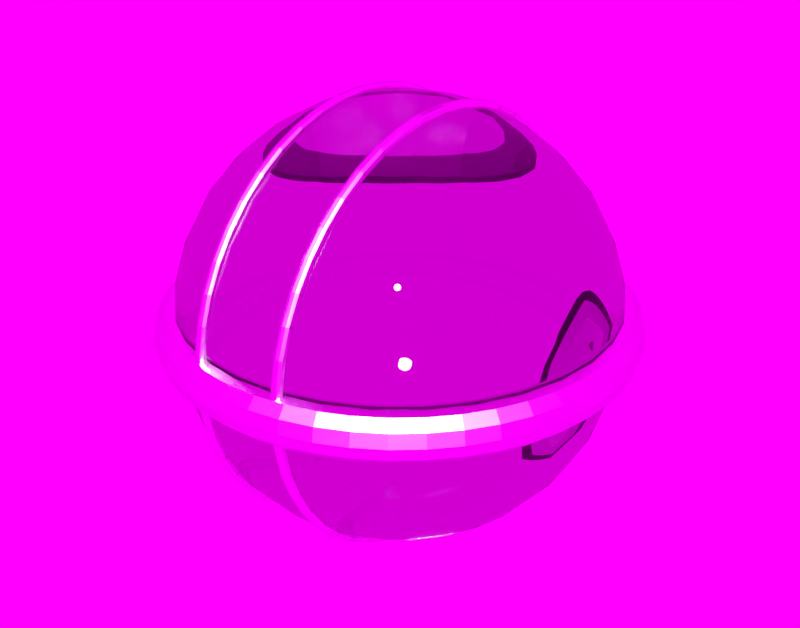 # Source: map_glass_satellite.blend  (saved by Blender 2.76.0; exported with 4.5.12 LTS)
import bpy
from mathutils import Matrix  # noqa: F401  (used for matrix-valued properties, if any)

bpy.ops.wm.read_factory_settings(use_empty=True)
scene = bpy.context.scene
scene.name = 'Scene'

# ---- collections
col_collection_1 = bpy.data.collections.new('Collection 1'); scene.collection.children.link(col_collection_1)

# ---- images (referenced by path relative to the original .blend; pixels are not part of the script)
import os
ASSET_DIR = os.environ.get("B2B_ASSET_DIR", "")  # directory of the original .blend (textures are referenced by path, not embedded)
HERE = os.path.dirname(os.path.abspath(__file__))  # packed textures are extracted next to this script under _unpacked/

def load_image(name, relpath, width, height, colorspace="sRGB"):
    """Load a texture the original file referenced (path relative to the .blend, or extracted next to this script)."""
    p = next((c for c in (os.path.join(HERE, relpath), os.path.join(ASSET_DIR, relpath)) if relpath and os.path.exists(c)), "")
    if p:
        img = bpy.data.images.load(p, check_existing=True)
        img.name = name
    else:  # same state as the original file: an image datablock whose file is absent (Cycles renders it pink)
        img = bpy.data.images.new(name, width, height)
        img.source = "FILE"
        img.filepath = "//" + (relpath or name)
    img.colorspace_settings.name = colorspace
    return img
img_outer_space_jpg = load_image('outer space.jpg', 'outer space.jpg', 1024, 1024, 'sRGB')

# ---- materials (node trees are filled in below, after node groups)
mat_metallic = bpy.data.materials.new('Metallic')
mat_metallic.alpha_threshold = 0.0
mat_metallic.roughness = 0.5
mat_glass = bpy.data.materials.new('Glass')
mat_glass.alpha_threshold = 0.0
mat_glass.roughness = 0.5

# ---- material node trees
mat_metallic.use_nodes = True; mat_metallic.node_tree.nodes.clear()
_N = mat_metallic.node_tree.nodes; _L = mat_metallic.node_tree.links
n0 = _N.new('ShaderNodeOutputMaterial'); n0.name = 'Material Output'; n0.location = (300, 300)
n1 = _N.new('ShaderNodeRGB'); n1.name = 'RGB'; n1.location = (-180, 300)
n1.outputs[0].default_value = (0.572, 0.579, 0.598, 1.0)
n2 = _N.new('ShaderNodeBsdfAnisotropic'); n2.name = 'Glossy BSDF'; n2.location = (10, 300)
n2.distribution = 'BECKMANN'
n2.inputs[0].default_value = (1.0, 1.0, 1.0, 1.0)
n2.inputs[1].default_value = 0.4472
_L.new(n2.outputs[0], n0.inputs[0])
n0.is_active_output = True
mat_glass.use_nodes = True; mat_glass.node_tree.nodes.clear()
_N = mat_glass.node_tree.nodes; _L = mat_glass.node_tree.links
n0 = _N.new('ShaderNodeOutputMaterial'); n0.name = 'Material Output'; n0.location = (300, 300)
n1 = _N.new('ShaderNodeBsdfGlass'); n1.name = 'Glass BSDF'; n1.location = (10, 300)
n1.distribution = 'BECKMANN'
n1.inputs[0].default_value = (0.8, 0.8, 0.8, 1.0)
n1.inputs[2].default_value = 1.45
n2 = _N.new('ShaderNodeNewGeometry'); n2.name = 'Geometry'; n2.location = (-190, 334)
_L.new(n1.outputs[0], n0.inputs[0])
_L.new(n2.outputs[1], n1.inputs[3])
n0.is_active_output = True

# ---- world
world_world = bpy.data.worlds.new('World'); scene.world = world_world
world_world.use_nodes = True; world_world.node_tree.nodes.clear()
_N = world_world.node_tree.nodes; _L = world_world.node_tree.links
n0 = _N.new('ShaderNodeOutputWorld'); n0.name = 'World Output'; n0.location = (300, 300)
n1 = _N.new('ShaderNodeBackground'); n1.name = 'Background'; n1.location = (10, 300)
n2 = _N.new('ShaderNodeTexEnvironment'); n2.name = 'Environment Texture'; n2.location = (-180, 300)
n2.width = 140
n2.image = img_outer_space_jpg
_L.new(n1.outputs[0], n0.inputs[0])
_L.new(n2.outputs[0], n1.inputs[0])
n0.is_active_output = True
world_world.color = (0.05088, 0.05088, 0.05088)
world_world.use_sun_shadow = False
world_world.sun_shadow_jitter_overblur = 0.0
world_world.cycles.sampling_method = 'MANUAL'
world_world.cycles.sample_map_resolution = 256

# ---- meshes
me_torus_005 = bpy.data.meshes.new('Torus.005')
me_torus_005.from_pydata([(-0.8828, 9.376e-08, 0.0), (-0.8976, 9.222e-08, -0.05689), (-0.9385, 9.019e-08, -0.09975), (-0.996, 8.731e-08, -0.1171), (-1.056, 8.457e-08, -0.1032), (-1.1, 8.102e-08, -0.06031), (-1.117, 8.165e-08, 3.062e-17), (-1.1, 8.147e-08, 0.06031), (-1.056, 8.457e-08, 0.1032), (-0.996, 8.731e-08, 0.1171), (-0.9385, 9.019e-08, 0.09975), (-0.8976, 9.222e-08, 0.05689), (-0.8753, -0.1152, 0.0), (-0.8899, -0.1172, -0.05689), (-0.9305, -0.1225, -0.09975), (-0.9875, -0.13, -0.1171), (-1.047, -0.1378, -0.1032), (-1.091, -0.1436, -0.06031), (-1.108, -0.1458, 3.062e-17), (-1.091, -0.1436, 0.06031), (-1.047, -0.1378, 0.1032), (-0.9875, -0.13, 0.1171), (-0.9305, -0.1225, 0.09975), (-0.8899, -0.1172, 0.05689), (-0.8753, -0.1152, 0.0), (-0.8899, -0.1172, -0.05689), (-0.9305, -0.1225, -0.09975), (-0.9875, -0.13, -0.1171), (-1.047, -0.1378, -0.1032), (-1.091, -0.1436, -0.06031), (-1.108, -0.1458, 3.062e-17), (-1.091, -0.1436, 0.06031), (-1.047, -0.1378, 0.1032), (-0.9875, -0.13, 0.1171), (-0.9305, -0.1225, 0.09975), (-0.8899, -0.1172, 0.05689), (-0.8528, -0.2285, 0.0), (-0.867, -0.2323, -0.05689), (-0.9065, -0.2429, -0.09975), (-0.9621, -0.2578, -0.1171), (-1.02, -0.2732, -0.1032), (-1.063, -0.2848, -0.06031), (-1.079, -0.2891, 3.062e-17), (-1.063, -0.2848, 0.06031), (-1.02, -0.2732, 0.1032), (-0.9621, -0.2578, 0.1171), (-0.9065, -0.2429, 0.09975), (-0.867, -0.2323, 0.05689), (-0.8528, -0.2285, 0.0), (-0.867, -0.2323, -0.05689), (-0.9065, -0.2429, -0.09975), (-0.9621, -0.2578, -0.1171), (-1.02, -0.2732, -0.1032), (-1.063, -0.2848, -0.06031), (-1.079, -0.2891, 3.062e-17), (-1.063, -0.2848, 0.06031), (-1.02, -0.2732, 0.1032), (-0.9621, -0.2578, 0.1171), (-0.9065, -0.2429, 0.09975), (-0.867, -0.2323, 0.05689), (-0.8156, -0.3378, 0.0), (-0.8292, -0.3435, -0.05689), (-0.867, -0.3591, -0.09975), (-0.9202, -0.3812, -0.1171), (-0.9752, -0.404, -0.1032), (-1.017, -0.4211, -0.06031), (-1.032, -0.4275, 3.062e-17), (-1.017, -0.4211, 0.06031), (-0.9752, -0.404, 0.1032), (-0.9202, -0.3812, 0.1171), (-0.867, -0.3591, 0.09975), (-0.8292, -0.3435, 0.05689), (-0.8156, -0.3378, 0.0), (-0.8292, -0.3435, -0.05689), (-0.867, -0.3591, -0.09975), (-0.9202, -0.3812, -0.1171), (-0.9752, -0.404, -0.1032), (-1.017, -0.4211, -0.06031), (-1.032, -0.4275, 3.062e-17), (-1.017, -0.4211, 0.06031), (-0.9752, -0.404, 0.1032), (-0.9202, -0.3812, 0.1171), (-0.867, -0.3591, 0.09975), (-0.8292, -0.3435, 0.05689), (-0.7646, -0.4414, -1.826e-09), (-0.7773, -0.4488, -0.05689), (-0.8128, -0.4692, -0.09975), (-0.8626, -0.498, -0.1171), (-0.9142, -0.5278, -0.1032), (-0.953, -0.5502, -0.06031), (-0.9675, -0.5586, 3.062e-17), (-0.953, -0.5502, 0.06031), (-0.9142, -0.5278, 0.1032), (-0.8626, -0.498, 0.1171), (-0.8128, -0.4692, 0.09975), (-0.7773, -0.4488, 0.05689), (-0.7646, -0.4414, -1.826e-09), (-0.7773, -0.4488, -0.05689), (-0.8128, -0.4692, -0.09975), (-0.8626, -0.498, -0.1171), (-0.9142, -0.5278, -0.1032), (-0.953, -0.5502, -0.06031), (-0.9675, -0.5586, 3.062e-17), (-0.953, -0.5502, 0.06031), (-0.9142, -0.5278, 0.1032), (-0.8626, -0.498, 0.1171), (-0.8128, -0.4692, 0.09975), (-0.7773, -0.4488, 0.05689), (-0.7004, -0.5374, 0.0), (-0.7121, -0.5464, -0.05689), (-0.7445, -0.5713, -0.09975), (-0.7902, -0.6064, -0.1171), (-0.8374, -0.6426, -0.1032), (-0.873, -0.6699, -0.06031), (-0.8863, -0.6801, 3.062e-17), (-0.873, -0.6699, 0.06031), (-0.8374, -0.6426, 0.1032), (-0.7902, -0.6064, 0.1171), (-0.7445, -0.5713, 0.09975), (-0.7121, -0.5464, 0.05689), (-0.7004, -0.5374, 0.0), (-0.7121, -0.5464, -0.05689), (-0.7445, -0.5713, -0.09975), (-0.7902, -0.6064, -0.1171), (-0.8374, -0.6426, -0.1032), (-0.873, -0.6699, -0.06031), (-0.8863, -0.6801, 3.062e-17), (-0.873, -0.6699, 0.06031), (-0.8374, -0.6426, 0.1032), (-0.7902, -0.6064, 0.1171), (-0.7445, -0.5713, 0.09975), (-0.7121, -0.5464, 0.05689), (-0.6243, -0.6243, 0.0), (-0.6347, -0.6347, -0.05689), (-0.6636, -0.6636, -0.09975), (-0.7043, -0.7043, -0.1171), (-0.7464, -0.7464, -0.1032), (-0.7781, -0.7781, -0.06031), (-0.7899, -0.7899, 3.062e-17), (-0.7781, -0.7781, 0.06031), (-0.7464, -0.7464, 0.1032), (-0.7043, -0.7043, 0.1171), (-0.6636, -0.6636, 0.09975), (-0.6347, -0.6347, 0.05689), (-0.6243, -0.6243, 0.0), (-0.6347, -0.6347, -0.05689), (-0.6636, -0.6636, -0.09975), (-0.7043, -0.7043, -0.1171), (-0.7464, -0.7464, -0.1032), (-0.7781, -0.7781, -0.06031), (-0.7899, -0.7899, 3.062e-17), (-0.7781, -0.7781, 0.06031), (-0.7464, -0.7464, 0.1032), (-0.7043, -0.7043, 0.1171), (-0.6636, -0.6636, 0.09975), (-0.6347, -0.6347, 0.05689), (-0.5374, -0.7004, 0.0), (-0.5464, -0.7121, -0.05689), (-0.5713, -0.7445, -0.09975), (-0.6064, -0.7902, -0.1171), (-0.6426, -0.8374, -0.1032), (-0.6699, -0.873, -0.06031), (-0.6801, -0.8863, 3.062e-17), (-0.6699, -0.873, 0.06031), (-0.6426, -0.8374, 0.1032), (-0.6064, -0.7902, 0.1171), (-0.5713, -0.7445, 0.09975), (-0.5464, -0.7121, 0.05689), (-0.5374, -0.7004, 0.0), (-0.5464, -0.7121, -0.05689), (-0.5713, -0.7445, -0.09975), (-0.6064, -0.7902, -0.1171), (-0.6426, -0.8374, -0.1032), (-0.6699, -0.873, -0.06031), (-0.6801, -0.8863, 3.062e-17), (-0.6699, -0.873, 0.06031), (-0.6426, -0.8374, 0.1032), (-0.6064, -0.7902, 0.1171), (-0.5713, -0.7445, 0.09975), (-0.5464, -0.7121, 0.05689), (-0.4414, -0.7646, -1.826e-09), (-0.4488, -0.7773, -0.05689), (-0.4692, -0.8128, -0.09975), (-0.498, -0.8626, -0.1171), (-0.5278, -0.9142, -0.1032), (-0.5502, -0.953, -0.06031), (-0.5586, -0.9675, 3.062e-17), (-0.5502, -0.953, 0.06031), (-0.5278, -0.9142, 0.1032), (-0.498, -0.8626, 0.1171), (-0.4692, -0.8128, 0.09975), (-0.4488, -0.7773, 0.05689), (-0.4414, -0.7646, -1.826e-09), (-0.4488, -0.7773, -0.05689), (-0.4692, -0.8128, -0.09975), (-0.498, -0.8626, -0.1171), (-0.5278, -0.9142, -0.1032), (-0.5502, -0.953, -0.06031), (-0.5586, -0.9675, 3.062e-17), (-0.5502, -0.953, 0.06031), (-0.5278, -0.9142, 0.1032), (-0.498, -0.8626, 0.1171), (-0.4692, -0.8128, 0.09975), (-0.4488, -0.7773, 0.05689), (-0.3378, -0.8156, 0.0), (-0.3435, -0.8292, -0.05689), (-0.3591, -0.867, -0.09975), (-0.3812, -0.9202, -0.1171), (-0.404, -0.9752, -0.1032), (-0.4211, -1.017, -0.06031), (-0.4275, -1.032, -1.787e-09), (-0.4211, -1.017, 0.06031), (-0.404, -0.9752, 0.1032), (-0.3812, -0.9202, 0.1171), (-0.3591, -0.867, 0.09975), (-0.3435, -0.8292, 0.05689), (-0.3378, -0.8156, 0.0), (-0.3435, -0.8292, -0.05689), (-0.3591, -0.867, -0.09975), (-0.3812, -0.9202, -0.1171), (-0.404, -0.9752, -0.1032), (-0.4211, -1.017, -0.06031), (-0.4275, -1.032, -1.787e-09), (-0.4211, -1.017, 0.06031), (-0.404, -0.9752, 0.1032), (-0.3812, -0.9202, 0.1171), (-0.3591, -0.867, 0.09975), (-0.3435, -0.8292, 0.05689), (-0.2285, -0.8528, 0.0), (-0.2323, -0.867, -0.05689), (-0.2429, -0.9065, -0.09975), (-0.2578, -0.9621, -0.1171), (-0.2732, -1.02, -0.1032), (-0.2848, -1.063, -0.06031), (-0.2891, -1.079, 3.062e-17), (-0.2848, -1.063, 0.06031), (-0.2732, -1.02, 0.1032), (-0.2578, -0.9621, 0.1171), (-0.2429, -0.9065, 0.09975), (-0.2323, -0.867, 0.05689), (-0.2285, -0.8528, 0.0), (-0.2323, -0.867, -0.05689), (-0.2429, -0.9065, -0.09975), (-0.2578, -0.9621, -0.1171), (-0.2732, -1.02, -0.1032), (-0.2848, -1.063, -0.06031), (-0.2891, -1.079, 3.062e-17), (-0.2848, -1.063, 0.06031), (-0.2732, -1.02, 0.1032), (-0.2578, -0.9621, 0.1171), (-0.2429, -0.9065, 0.09975), (-0.2323, -0.867, 0.05689), (-0.1152, -0.8753, 0.0), (-0.1172, -0.8899, -0.05689), (-0.1225, -0.9305, -0.09975), (-0.13, -0.9875, -0.1171), (-0.1378, -1.047, -0.1032), (-0.1436, -1.091, -0.06031), (-0.1458, -1.108, 3.062e-17), (-0.1436, -1.091, 0.06031), (-0.1378, -1.047, 0.1032), (-0.13, -0.9875, 0.1171), (-0.1225, -0.9305, 0.09975), (-0.1172, -0.8899, 0.05689), (-0.1152, -0.8753, 0.0), (-0.1172, -0.8899, -0.05689), (-0.1225, -0.9305, -0.09975), (-0.13, -0.9875, -0.1171), (-0.1378, -1.047, -0.1032), (-0.1436, -1.091, -0.06031), (-0.1458, -1.108, 3.062e-17), (-0.1436, -1.091, 0.06031), (-0.1378, -1.047, 0.1032), (-0.13, -0.9875, 0.1171), (-0.1225, -0.9305, 0.09975), (-0.1172, -0.8899, 0.05689), (1.81e-07, -0.8828, 0.0), (2.418e-07, -0.8976, -0.05689), (2.153e-07, -0.9385, -0.09975), (1.003e-07, -0.996, -0.1171), (3.345e-08, -1.056, -0.1032), (-7.77e-08, -1.1, -0.06031), (-9.558e-08, -1.117, 3.062e-17), (-7.814e-08, -1.1, 0.06031), (3.334e-08, -1.056, 0.1032), (1.003e-07, -0.996, 0.1171), (2.153e-07, -0.9385, 0.09975), (2.418e-07, -0.8976, 0.05689), (8.882e-08, 0.8828, 0.0), (1.288e-07, 0.8976, -0.05689), (1.193e-07, 0.9385, -0.09975), (7.881e-08, 0.996, -0.1171), (8.772e-08, 1.056, -0.1032), (6.005e-08, 1.1, -0.06031), (8.226e-08, 1.117, 3.062e-17), (6.005e-08, 1.1, 0.06031), (8.761e-08, 1.056, 0.1032), (7.881e-08, 0.996, 0.1171), (1.193e-07, 0.9385, 0.09975), (1.288e-07, 0.8976, 0.05689), (-0.1152, 0.8753, 0.0), (-0.1172, 0.8899, -0.05689), (-0.1225, 0.9305, -0.09975), (-0.13, 0.9875, -0.1171), (-0.1378, 1.047, -0.1032), (-0.1436, 1.091, -0.06031), (-0.1458, 1.108, -1.787e-09), (-0.1436, 1.091, 0.06031), (-0.1378, 1.047, 0.1032), (-0.13, 0.9875, 0.1171), (-0.1225, 0.9305, 0.09975), (-0.1172, 0.8899, 0.05689), (-0.1152, 0.8753, 0.0), (-0.1172, 0.8899, -0.05689), (-0.1225, 0.9305, -0.09975), (-0.13, 0.9875, -0.1171), (-0.1378, 1.047, -0.1032), (-0.1436, 1.091, -0.06031), (-0.1458, 1.108, -1.787e-09), (-0.1436, 1.091, 0.06031), (-0.1378, 1.047, 0.1032), (-0.13, 0.9875, 0.1171), (-0.1225, 0.9305, 0.09975), (-0.1172, 0.8899, 0.05689), (-0.2285, 0.8528, 0.0), (-0.2323, 0.867, -0.05689), (-0.2429, 0.9065, -0.09975), (-0.2578, 0.9621, -0.1171), (-0.2732, 1.02, -0.1032), (-0.2848, 1.063, -0.06031), (-0.2891, 1.079, 3.062e-17), (-0.2848, 1.063, 0.06031), (-0.2732, 1.02, 0.1032), (-0.2578, 0.9621, 0.1171), (-0.2429, 0.9065, 0.09975), (-0.2323, 0.867, 0.05689), (-0.2285, 0.8528, 0.0), (-0.2323, 0.867, -0.05689), (-0.2429, 0.9065, -0.09975), (-0.2578, 0.9621, -0.1171), (-0.2732, 1.02, -0.1032), (-0.2848, 1.063, -0.06031), (-0.2891, 1.079, 3.062e-17), (-0.2848, 1.063, 0.06031), (-0.2732, 1.02, 0.1032), (-0.2578, 0.9621, 0.1171), (-0.2429, 0.9065, 0.09975), (-0.2323, 0.867, 0.05689), (-0.3378, 0.8156, 0.0), (-0.3435, 0.8292, -0.05689), (-0.3591, 0.867, -0.09975), (-0.3812, 0.9202, -0.1171), (-0.404, 0.9752, -0.1032), (-0.4211, 1.017, -0.06031), (-0.4275, 1.032, 3.062e-17), (-0.4211, 1.017, 0.06031), (-0.404, 0.9752, 0.1032), (-0.3812, 0.9202, 0.1171), (-0.3591, 0.867, 0.09975), (-0.3435, 0.8292, 0.05689), (-0.3378, 0.8156, 0.0), (-0.3435, 0.8292, -0.05689), (-0.3591, 0.867, -0.09975), (-0.3812, 0.9202, -0.1171), (-0.404, 0.9752, -0.1032), (-0.4211, 1.017, -0.06031), (-0.4275, 1.032, 3.062e-17), (-0.4211, 1.017, 0.06031), (-0.404, 0.9752, 0.1032), (-0.3812, 0.9202, 0.1171), (-0.3591, 0.867, 0.09975), (-0.3435, 0.8292, 0.05689), (-0.4414, 0.7646, 0.0), (-0.4488, 0.7773, -0.05689), (-0.4692, 0.8128, -0.09975), (-0.498, 0.8626, -0.1171), (-0.5278, 0.9142, -0.1032), (-0.5502, 0.953, -0.06031), (-0.5586, 0.9675, 3.062e-17), (-0.5502, 0.953, 0.06031), (-0.5278, 0.9142, 0.1032), (-0.498, 0.8626, 0.1171), (-0.4692, 0.8128, 0.09975), (-0.4488, 0.7773, 0.05689), (-0.4414, 0.7646, 0.0), (-0.4488, 0.7773, -0.05689), (-0.4692, 0.8128, -0.09975), (-0.498, 0.8626, -0.1171), (-0.5278, 0.9142, -0.1032), (-0.5502, 0.953, -0.06031), (-0.5586, 0.9675, 3.062e-17), (-0.5502, 0.953, 0.06031), (-0.5278, 0.9142, 0.1032), (-0.498, 0.8626, 0.1171), (-0.4692, 0.8128, 0.09975), (-0.4488, 0.7773, 0.05689), (-0.5374, 0.7004, 0.0), (-0.5464, 0.7121, -0.05689), (-0.5713, 0.7445, -0.09975), (-0.6064, 0.7902, -0.1171), (-0.6426, 0.8374, -0.1032), (-0.6699, 0.873, -0.06031), (-0.6801, 0.8863, 3.062e-17), (-0.6699, 0.873, 0.06031), (-0.6426, 0.8374, 0.1032), (-0.6064, 0.7902, 0.1171), (-0.5713, 0.7445, 0.09975), (-0.5464, 0.7121, 0.05689), (-0.5374, 0.7004, 0.0), (-0.5464, 0.7121, -0.05689), (-0.5713, 0.7445, -0.09975), (-0.6064, 0.7902, -0.1171), (-0.6426, 0.8374, -0.1032), (-0.6699, 0.873, -0.06031), (-0.6801, 0.8863, 3.062e-17), (-0.6699, 0.873, 0.06031), (-0.6426, 0.8374, 0.1032), (-0.6064, 0.7902, 0.1171), (-0.5713, 0.7445, 0.09975), (-0.5464, 0.7121, 0.05689), (-0.6243, 0.6243, 0.0), (-0.6347, 0.6347, -0.05689), (-0.6636, 0.6636, -0.09975), (-0.7043, 0.7043, -0.1171), (-0.7464, 0.7464, -0.1032), (-0.7781, 0.7781, -0.06031), (-0.7899, 0.7899, 3.062e-17), (-0.7781, 0.7781, 0.06031), (-0.7464, 0.7464, 0.1032), (-0.7043, 0.7043, 0.1171), (-0.6636, 0.6636, 0.09975), (-0.6347, 0.6347, 0.05689), (-0.6243, 0.6243, 0.0), (-0.6347, 0.6347, -0.05689), (-0.6636, 0.6636, -0.09975), (-0.7043, 0.7043, -0.1171), (-0.7464, 0.7464, -0.1032), (-0.7781, 0.7781, -0.06031), (-0.7899, 0.7899, 3.062e-17), (-0.7781, 0.7781, 0.06031), (-0.7464, 0.7464, 0.1032), (-0.7043, 0.7043, 0.1171), (-0.6636, 0.6636, 0.09975), (-0.6347, 0.6347, 0.05689), (-0.7004, 0.5374, 0.0), (-0.7121, 0.5464, -0.05689), (-0.7445, 0.5713, -0.09975), (-0.7902, 0.6064, -0.1171), (-0.8374, 0.6426, -0.1032), (-0.873, 0.6699, -0.06031), (-0.8863, 0.6801, 3.062e-17), (-0.873, 0.6699, 0.06031), (-0.8374, 0.6426, 0.1032), (-0.7902, 0.6064, 0.1171), (-0.7445, 0.5713, 0.09975), (-0.7121, 0.5464, 0.05689), (-0.7004, 0.5374, 0.0), (-0.7121, 0.5464, -0.05689), (-0.7445, 0.5713, -0.09975), (-0.7902, 0.6064, -0.1171), (-0.8374, 0.6426, -0.1032), (-0.873, 0.6699, -0.06031), (-0.8863, 0.6801, 3.062e-17), (-0.873, 0.6699, 0.06031), (-0.8374, 0.6426, 0.1032), (-0.7902, 0.6064, 0.1171), (-0.7445, 0.5713, 0.09975), (-0.7121, 0.5464, 0.05689), (-0.7646, 0.4414, 0.0), (-0.7773, 0.4488, -0.05689), (-0.8128, 0.4692, -0.09975), (-0.8626, 0.498, -0.1171), (-0.9142, 0.5278, -0.1032), (-0.953, 0.5502, -0.06031), (-0.9675, 0.5586, 1.787e-09), (-0.953, 0.5502, 0.06031), (-0.9142, 0.5278, 0.1032), (-0.8626, 0.498, 0.1171), (-0.8128, 0.4692, 0.09975), (-0.7773, 0.4488, 0.05689), (-0.7646, 0.4414, 0.0), (-0.7773, 0.4488, -0.05689), (-0.8128, 0.4692, -0.09975), (-0.8626, 0.498, -0.1171), (-0.9142, 0.5278, -0.1032), (-0.953, 0.5502, -0.06031), (-0.9675, 0.5586, 1.787e-09), (-0.953, 0.5502, 0.06031), (-0.9142, 0.5278, 0.1032), (-0.8626, 0.498, 0.1171), (-0.8128, 0.4692, 0.09975), (-0.7773, 0.4488, 0.05689), (-0.8156, 0.3378, 0.0), (-0.8292, 0.3435, -0.05689), (-0.867, 0.3591, -0.09975), (-0.9202, 0.3812, -0.1171), (-0.9752, 0.404, -0.1032), (-1.017, 0.4211, -0.06031), (-1.032, 0.4275, 3.062e-17), (-1.017, 0.4211, 0.06031), (-0.9752, 0.404, 0.1032), (-0.9202, 0.3812, 0.1171), (-0.867, 0.3591, 0.09975), (-0.8292, 0.3435, 0.05689), (-0.8156, 0.3378, 0.0), (-0.8292, 0.3435, -0.05689), (-0.867, 0.3591, -0.09975), (-0.9202, 0.3812, -0.1171), (-0.9752, 0.404, -0.1032), (-1.017, 0.4211, -0.06031), (-1.032, 0.4275, 3.062e-17), (-1.017, 0.4211, 0.06031), (-0.9752, 0.404, 0.1032), (-0.9202, 0.3812, 0.1171), (-0.867, 0.3591, 0.09975), (-0.8292, 0.3435, 0.05689), (-0.8528, 0.2285, 0.0), (-0.867, 0.2323, -0.05689), (-0.9065, 0.2429, -0.09975), (-0.9621, 0.2578, -0.1171), (-1.02, 0.2732, -0.1032), (-1.063, 0.2848, -0.06031), (-1.079, 0.2891, 3.062e-17), (-1.063, 0.2848, 0.06031), (-1.02, 0.2732, 0.1032), (-0.9621, 0.2578, 0.1171), (-0.9065, 0.2429, 0.09975), (-0.867, 0.2323, 0.05689), (-0.8528, 0.2285, 0.0), (-0.867, 0.2323, -0.05689), (-0.9065, 0.2429, -0.09975), (-0.9621, 0.2578, -0.1171), (-1.02, 0.2732, -0.1032), (-1.063, 0.2848, -0.06031), (-1.079, 0.2891, 3.062e-17), (-1.063, 0.2848, 0.06031), (-1.02, 0.2732, 0.1032), (-0.9621, 0.2578, 0.1171), (-0.9065, 0.2429, 0.09975), (-0.867, 0.2323, 0.05689), (-0.8753, 0.1152, 0.0), (-0.8899, 0.1172, -0.05689), (-0.9305, 0.1225, -0.09975), (-0.9875, 0.13, -0.1171), (-1.047, 0.1378, -0.1032), (-1.091, 0.1436, -0.06031), (-1.108, 0.1458, -1.787e-09), (-1.091, 0.1436, 0.06031), (-1.047, 0.1378, 0.1032), (-0.9875, 0.13, 0.1171), (-0.9305, 0.1225, 0.09975), (-0.8899, 0.1172, 0.05689), (-0.8753, 0.1152, 0.0), (-0.8899, 0.1172, -0.05689), (-0.9305, 0.1225, -0.09975), (-0.9875, 0.13, -0.1171), (-1.047, 0.1378, -0.1032), (-1.091, 0.1436, -0.06031), (-1.108, 0.1458, -1.787e-09), (-1.091, 0.1436, 0.06031), (-1.047, 0.1378, 0.1032), (-0.9875, 0.13, 0.1171), (-0.9305, 0.1225, 0.09975), (-0.8899, 0.1172, 0.05689), (-0.8828, 9.376e-08, 0.0), (-0.8976, 9.222e-08, -0.05689), (-0.9385, 9.019e-08, -0.09975), (-0.996, 8.731e-08, -0.1171), (-1.056, 8.457e-08, -0.1032), (-1.1, 8.102e-08, -0.06031), (-1.117, 8.165e-08, 3.062e-17), (-1.1, 8.147e-08, 0.06031), (-1.056, 8.457e-08, 0.1032), (-0.996, 8.731e-08, 0.1171), (-0.9385, 9.019e-08, 0.09975), (-0.8976, 9.222e-08, 0.05689), (0.8828, 0.0, 0.0), (0.8976, 0.0, -0.05689), (0.9385, 0.0, -0.09975), (0.996, -1.127e-10, -0.1171), (1.056, 0.0, -0.1032), (1.1, 0.0, -0.06031), (1.117, 0.0, 3.062e-17), (1.1, 0.0, 0.06031), (1.056, 0.0, 0.1032), (0.996, 0.0, 0.1171), (0.9385, 0.0, 0.09975), (0.8976, 0.0, 0.05689), (0.8753, 0.1152, 0.0), (0.8899, 0.1172, -0.05689), (0.9305, 0.1225, -0.09975), (0.9875, 0.13, -0.1171), (1.047, 0.1378, -0.1032), (1.091, 0.1436, -0.06031), (1.108, 0.1458, 3.062e-17), (1.091, 0.1436, 0.06031), (1.047, 0.1378, 0.1032), (0.9875, 0.13, 0.1171), (0.9305, 0.1225, 0.09975), (0.8899, 0.1172, 0.05689), (0.8753, 0.1152, 0.0), (0.8899, 0.1172, -0.05689), (0.9305, 0.1225, -0.09975), (0.9875, 0.13, -0.1171), (1.047, 0.1378, -0.1032), (1.091, 0.1436, -0.06031), (1.108, 0.1458, 3.062e-17), (1.091, 0.1436, 0.06031), (1.047, 0.1378, 0.1032), (0.9875, 0.13, 0.1171), (0.9305, 0.1225, 0.09975), (0.8899, 0.1172, 0.05689), (0.8528, 0.2285, 0.0), (0.867, 0.2323, -0.05689), (0.9065, 0.2429, -0.09975), (0.9621, 0.2578, -0.1171), (1.02, 0.2732, -0.1032), (1.063, 0.2848, -0.06031), (1.079, 0.2891, 3.062e-17), (1.063, 0.2848, 0.06031), (1.02, 0.2732, 0.1032), (0.9621, 0.2578, 0.1171), (0.9065, 0.2429, 0.09975), (0.867, 0.2323, 0.05689), (0.8528, 0.2285, 0.0), (0.867, 0.2323, -0.05689), (0.9065, 0.2429, -0.09975), (0.9621, 0.2578, -0.1171), (1.02, 0.2732, -0.1032), (1.063, 0.2848, -0.06031), (1.079, 0.2891, 3.062e-17), (1.063, 0.2848, 0.06031), (1.02, 0.2732, 0.1032), (0.9621, 0.2578, 0.1171), (0.9065, 0.2429, 0.09975), (0.867, 0.2323, 0.05689), (0.8156, 0.3378, -1.826e-09), (0.8292, 0.3435, -0.05689), (0.867, 0.3591, -0.09975), (0.9202, 0.3812, -0.1171), (0.9752, 0.404, -0.1032), (1.017, 0.4211, -0.06031), (1.032, 0.4275, 1.787e-09), (1.017, 0.4211, 0.06031), (0.9752, 0.404, 0.1032), (0.9202, 0.3812, 0.1171), (0.867, 0.3591, 0.09975), (0.8292, 0.3435, 0.05689), (0.8156, 0.3378, -1.826e-09), (0.8292, 0.3435, -0.05689), (0.867, 0.3591, -0.09975), (0.9202, 0.3812, -0.1171), (0.9752, 0.404, -0.1032), (1.017, 0.4211, -0.06031), (1.032, 0.4275, 1.787e-09), (1.017, 0.4211, 0.06031), (0.9752, 0.404, 0.1032), (0.9202, 0.3812, 0.1171), (0.867, 0.3591, 0.09975), (0.8292, 0.3435, 0.05689), (0.7646, 0.4414, 0.0), (0.7773, 0.4488, -0.05689), (0.8128, 0.4692, -0.09975), (0.8626, 0.498, -0.1171), (0.9142, 0.5278, -0.1032), (0.953, 0.5502, -0.06031), (0.9675, 0.5586, 1.787e-09), (0.953, 0.5502, 0.06031), (0.9142, 0.5278, 0.1032), (0.8626, 0.498, 0.1171), (0.8128, 0.4692, 0.09975), (0.7773, 0.4488, 0.05689), (0.7646, 0.4414, 0.0), (0.7773, 0.4488, -0.05689), (0.8128, 0.4692, -0.09975), (0.8626, 0.498, -0.1171), (0.9142, 0.5278, -0.1032), (0.953, 0.5502, -0.06031), (0.9675, 0.5586, 1.787e-09), (0.953, 0.5502, 0.06031), (0.9142, 0.5278, 0.1032), (0.8626, 0.498, 0.1171), (0.8128, 0.4692, 0.09975), (0.7773, 0.4488, 0.05689), (0.7004, 0.5374, 0.0), (0.7121, 0.5464, -0.05689), (0.7445, 0.5713, -0.09975), (0.7902, 0.6064, -0.1171), (0.8374, 0.6426, -0.1032), (0.873, 0.6699, -0.06031), (0.8863, 0.6801, 3.062e-17), (0.873, 0.6699, 0.06031), (0.8374, 0.6426, 0.1032), (0.7902, 0.6064, 0.1171), (0.7445, 0.5713, 0.09975), (0.7121, 0.5464, 0.05689), (0.7004, 0.5374, 0.0), (0.7121, 0.5464, -0.05689), (0.7445, 0.5713, -0.09975), (0.7902, 0.6064, -0.1171), (0.8374, 0.6426, -0.1032), (0.873, 0.6699, -0.06031), (0.8863, 0.6801, 3.062e-17), (0.873, 0.6699, 0.06031), (0.8374, 0.6426, 0.1032), (0.7902, 0.6064, 0.1171), (0.7445, 0.5713, 0.09975), (0.7121, 0.5464, 0.05689), (0.6243, 0.6243, 0.0), (0.6347, 0.6347, -0.05689), (0.6636, 0.6636, -0.09975), (0.7043, 0.7043, -0.1171), (0.7464, 0.7464, -0.1032), (0.7781, 0.7781, -0.06031), (0.7899, 0.7899, 3.062e-17), (0.7781, 0.7781, 0.06031), (0.7464, 0.7464, 0.1032), (0.7043, 0.7043, 0.1171), (0.6636, 0.6636, 0.09975), (0.6347, 0.6347, 0.05689), (0.6243, 0.6243, 0.0), (0.6347, 0.6347, -0.05689), (0.6636, 0.6636, -0.09975), (0.7043, 0.7043, -0.1171), (0.7464, 0.7464, -0.1032), (0.7781, 0.7781, -0.06031), (0.7899, 0.7899, 3.062e-17), (0.7781, 0.7781, 0.06031), (0.7464, 0.7464, 0.1032), (0.7043, 0.7043, 0.1171), (0.6636, 0.6636, 0.09975), (0.6347, 0.6347, 0.05689), (0.5374, 0.7004, 0.0), (0.5464, 0.7121, -0.05689), (0.5713, 0.7445, -0.09975), (0.6064, 0.7902, -0.1171), (0.6426, 0.8374, -0.1032), (0.6699, 0.873, -0.06031), (0.6801, 0.8863, 3.062e-17), (0.6699, 0.873, 0.06031), (0.6426, 0.8374, 0.1032), (0.6064, 0.7902, 0.1171), (0.5713, 0.7445, 0.09975), (0.5464, 0.7121, 0.05689), (0.5374, 0.7004, 0.0), (0.5464, 0.7121, -0.05689), (0.5713, 0.7445, -0.09975), (0.6064, 0.7902, -0.1171), (0.6426, 0.8374, -0.1032), (0.6699, 0.873, -0.06031), (0.6801, 0.8863, 3.062e-17), (0.6699, 0.873, 0.06031), (0.6426, 0.8374, 0.1032), (0.6064, 0.7902, 0.1171), (0.5713, 0.7445, 0.09975), (0.5464, 0.7121, 0.05689), (0.4414, 0.7646, -1.826e-09), (0.4488, 0.7773, -0.05689), (0.4692, 0.8128, -0.09975), (0.498, 0.8626, -0.1171), (0.5278, 0.9142, -0.1032), (0.5502, 0.953, -0.06031), (0.5586, 0.9675, 3.062e-17), (0.5502, 0.953, 0.06031), (0.5278, 0.9142, 0.1032), (0.498, 0.8626, 0.1171), (0.4692, 0.8128, 0.09975), (0.4488, 0.7773, 0.05689), (0.4414, 0.7646, -1.826e-09), (0.4488, 0.7773, -0.05689), (0.4692, 0.8128, -0.09975), (0.498, 0.8626, -0.1171), (0.5278, 0.9142, -0.1032), (0.5502, 0.953, -0.06031), (0.5586, 0.9675, 3.062e-17), (0.5502, 0.953, 0.06031), (0.5278, 0.9142, 0.1032), (0.498, 0.8626, 0.1171), (0.4692, 0.8128, 0.09975), (0.4488, 0.7773, 0.05689), (0.3378, 0.8156, -1.826e-09), (0.3435, 0.8292, -0.05689), (0.3591, 0.867, -0.09975), (0.3812, 0.9202, -0.1171), (0.404, 0.9752, -0.1032), (0.4211, 1.017, -0.06031), (0.4275, 1.032, 3.062e-17), (0.4211, 1.017, 0.06031), (0.404, 0.9752, 0.1032), (0.3812, 0.9202, 0.1171), (0.3591, 0.867, 0.09975), (0.3435, 0.8292, 0.05689), (0.3378, 0.8156, -1.826e-09), (0.3435, 0.8292, -0.05689), (0.3591, 0.867, -0.09975), (0.3812, 0.9202, -0.1171), (0.404, 0.9752, -0.1032), (0.4211, 1.017, -0.06031), (0.4275, 1.032, 3.062e-17), (0.4211, 1.017, 0.06031), (0.404, 0.9752, 0.1032), (0.3812, 0.9202, 0.1171), (0.3591, 0.867, 0.09975), (0.3435, 0.8292, 0.05689), (0.2285, 0.8528, -1.826e-09), (0.2323, 0.867, -0.05689), (0.2429, 0.9065, -0.09975), (0.2578, 0.9621, -0.1171), (0.2732, 1.02, -0.1032), (0.2848, 1.063, -0.06031), (0.2891, 1.079, 3.062e-17), (0.2848, 1.063, 0.06031), (0.2732, 1.02, 0.1032), (0.2578, 0.9621, 0.1171), (0.2429, 0.9065, 0.09975), (0.2323, 0.867, 0.05689), (0.2285, 0.8528, -1.826e-09), (0.2323, 0.867, -0.05689), (0.2429, 0.9065, -0.09975), (0.2578, 0.9621, -0.1171), (0.2732, 1.02, -0.1032), (0.2848, 1.063, -0.06031), (0.2891, 1.079, 3.062e-17), (0.2848, 1.063, 0.06031), (0.2732, 1.02, 0.1032), (0.2578, 0.9621, 0.1171), (0.2429, 0.9065, 0.09975), (0.2323, 0.867, 0.05689), (0.1152, 0.8753, -1.826e-09), (0.1172, 0.8899, -0.05689), (0.1225, 0.9305, -0.09975), (0.13, 0.9875, -0.1171), (0.1378, 1.047, -0.1032), (0.1436, 1.091, -0.06031), (0.1458, 1.108, 3.062e-17), (0.1436, 1.091, 0.06031), (0.1378, 1.047, 0.1032), (0.13, 0.9875, 0.1171), (0.1225, 0.9305, 0.09975), (0.1172, 0.8899, 0.05689), (0.1152, 0.8753, -1.826e-09), (0.1172, 0.8899, -0.05689), (0.1225, 0.9305, -0.09975), (0.13, 0.9875, -0.1171), (0.1378, 1.047, -0.1032), (0.1436, 1.091, -0.06031), (0.1458, 1.108, 3.062e-17), (0.1436, 1.091, 0.06031), (0.1378, 1.047, 0.1032), (0.13, 0.9875, 0.1171), (0.1225, 0.9305, 0.09975), (0.1172, 0.8899, 0.05689), (8.882e-08, 0.8828, 0.0), (1.288e-07, 0.8976, -0.05689), (1.193e-07, 0.9385, -0.09975), (7.881e-08, 0.996, -0.1171), (8.772e-08, 1.056, -0.1032), (6.005e-08, 1.1, -0.06031), (8.226e-08, 1.117, 3.062e-17), (6.005e-08, 1.1, 0.06031), (8.761e-08, 1.056, 0.1032), (7.881e-08, 0.996, 0.1171), (1.193e-07, 0.9385, 0.09975), (1.288e-07, 0.8976, 0.05689), (1.81e-07, -0.8828, 0.0), (2.418e-07, -0.8976, -0.05689), (2.153e-07, -0.9385, -0.09975), (1.003e-07, -0.996, -0.1171), (3.345e-08, -1.056, -0.1032), (-7.77e-08, -1.1, -0.06031), (-9.558e-08, -1.117, 3.062e-17), (-7.814e-08, -1.1, 0.06031), (3.334e-08, -1.056, 0.1032), (1.003e-07, -0.996, 0.1171), (2.153e-07, -0.9385, 0.09975), (2.418e-07, -0.8976, 0.05689), (0.1152, -0.8753, 1.826e-09), (0.1172, -0.8899, -0.05689), (0.1225, -0.9305, -0.09975), (0.13, -0.9875, -0.1171), (0.1378, -1.047, -0.1032), (0.1436, -1.091, -0.06031), (0.1458, -1.108, 3.062e-17), (0.1436, -1.091, 0.06031), (0.1378, -1.047, 0.1032), (0.13, -0.9875, 0.1171), (0.1225, -0.9305, 0.09975), (0.1172, -0.8899, 0.05689), (0.1152, -0.8753, 1.826e-09), (0.1172, -0.8899, -0.05689), (0.1225, -0.9305, -0.09975), (0.13, -0.9875, -0.1171), (0.1378, -1.047, -0.1032), (0.1436, -1.091, -0.06031), (0.1458, -1.108, 3.062e-17), (0.1436, -1.091, 0.06031), (0.1378, -1.047, 0.1032), (0.13, -0.9875, 0.1171), (0.1225, -0.9305, 0.09975), (0.1172, -0.8899, 0.05689), (0.2285, -0.8528, 0.0), (0.2323, -0.867, -0.05689), (0.2429, -0.9065, -0.09975), (0.2578, -0.9621, -0.1171), (0.2732, -1.02, -0.1032), (0.2848, -1.063, -0.06031), (0.2891, -1.079, 3.062e-17), (0.2848, -1.063, 0.06031), (0.2732, -1.02, 0.1032), (0.2578, -0.9621, 0.1171), (0.2429, -0.9065, 0.09975), (0.2323, -0.867, 0.05689), (0.2285, -0.8528, 0.0), (0.2323, -0.867, -0.05689), (0.2429, -0.9065, -0.09975), (0.2578, -0.9621, -0.1171), (0.2732, -1.02, -0.1032), (0.2848, -1.063, -0.06031), (0.2891, -1.079, 3.062e-17), (0.2848, -1.063, 0.06031), (0.2732, -1.02, 0.1032), (0.2578, -0.9621, 0.1171), (0.2429, -0.9065, 0.09975), (0.2323, -0.867, 0.05689), (0.3378, -0.8156, 0.0), (0.3435, -0.8292, -0.05689), (0.3591, -0.867, -0.09975), (0.3812, -0.9202, -0.1171), (0.404, -0.9752, -0.1032), (0.4211, -1.017, -0.06031), (0.4275, -1.032, 3.062e-17), (0.4211, -1.017, 0.06031), (0.404, -0.9752, 0.1032), (0.3812, -0.9202, 0.1171), (0.3591, -0.867, 0.09975), (0.3435, -0.8292, 0.05689), (0.3378, -0.8156, 0.0), (0.3435, -0.8292, -0.05689), (0.3591, -0.867, -0.09975), (0.3812, -0.9202, -0.1171), (0.404, -0.9752, -0.1032), (0.4211, -1.017, -0.06031), (0.4275, -1.032, 3.062e-17), (0.4211, -1.017, 0.06031), (0.404, -0.9752, 0.1032), (0.3812, -0.9202, 0.1171), (0.3591, -0.867, 0.09975), (0.3435, -0.8292, 0.05689), (0.4414, -0.7646, 0.0), (0.4488, -0.7773, -0.05689), (0.4692, -0.8128, -0.09975), (0.498, -0.8626, -0.1171), (0.5278, -0.9142, -0.1032), (0.5502, -0.953, -0.06031), (0.5586, -0.9675, 3.062e-17), (0.5502, -0.953, 0.06031), (0.5278, -0.9142, 0.1032), (0.498, -0.8626, 0.1171), (0.4692, -0.8128, 0.09975), (0.4488, -0.7773, 0.05689), (0.4414, -0.7646, 0.0), (0.4488, -0.7773, -0.05689), (0.4692, -0.8128, -0.09975), (0.498, -0.8626, -0.1171), (0.5278, -0.9142, -0.1032), (0.5502, -0.953, -0.06031), (0.5586, -0.9675, 3.062e-17), (0.5502, -0.953, 0.06031), (0.5278, -0.9142, 0.1032), (0.498, -0.8626, 0.1171), (0.4692, -0.8128, 0.09975), (0.4488, -0.7773, 0.05689), (0.5374, -0.7004, 1.826e-09), (0.5464, -0.7121, -0.05689), (0.5713, -0.7445, -0.09975), (0.6064, -0.7902, -0.1171), (0.6426, -0.8374, -0.1032), (0.6699, -0.873, -0.06031), (0.6801, -0.8863, 1.787e-09), (0.6699, -0.873, 0.06031), (0.6426, -0.8374, 0.1032), (0.6064, -0.7902, 0.1171), (0.5713, -0.7445, 0.09975), (0.5464, -0.7121, 0.05689), (0.5374, -0.7004, 1.826e-09), (0.5464, -0.7121, -0.05689), (0.5713, -0.7445, -0.09975), (0.6064, -0.7902, -0.1171), (0.6426, -0.8374, -0.1032), (0.6699, -0.873, -0.06031), (0.6801, -0.8863, 1.787e-09), (0.6699, -0.873, 0.06031), (0.6426, -0.8374, 0.1032), (0.6064, -0.7902, 0.1171), (0.5713, -0.7445, 0.09975), (0.5464, -0.7121, 0.05689), (0.6243, -0.6243, 0.0), (0.6347, -0.6347, -0.05689), (0.6636, -0.6636, -0.09975), (0.7043, -0.7043, -0.1171), (0.7464, -0.7464, -0.1032), (0.7781, -0.7781, -0.06031), (0.7899, -0.7899, 3.062e-17), (0.7781, -0.7781, 0.06031), (0.7464, -0.7464, 0.1032), (0.7043, -0.7043, 0.1171), (0.6636, -0.6636, 0.09975), (0.6347, -0.6347, 0.05689), (0.6243, -0.6243, 0.0), (0.6347, -0.6347, -0.05689), (0.6636, -0.6636, -0.09975), (0.7043, -0.7043, -0.1171), (0.7464, -0.7464, -0.1032), (0.7781, -0.7781, -0.06031), (0.7899, -0.7899, 3.062e-17), (0.7781, -0.7781, 0.06031), (0.7464, -0.7464, 0.1032), (0.7043, -0.7043, 0.1171), (0.6636, -0.6636, 0.09975), (0.6347, -0.6347, 0.05689), (0.7004, -0.5374, 0.0), (0.7121, -0.5464, -0.05689), (0.7445, -0.5713, -0.09975), (0.7902, -0.6064, -0.1171), (0.8374, -0.6426, -0.1032), (0.873, -0.6699, -0.06031), (0.8863, -0.6801, 3.062e-17), (0.873, -0.6699, 0.06031), (0.8374, -0.6426, 0.1032), (0.7902, -0.6064, 0.1171), (0.7445, -0.5713, 0.09975), (0.7121, -0.5464, 0.05689), (0.7004, -0.5374, 0.0), (0.7121, -0.5464, -0.05689), (0.7445, -0.5713, -0.09975), (0.7902, -0.6064, -0.1171), (0.8374, -0.6426, -0.1032), (0.873, -0.6699, -0.06031), (0.8863, -0.6801, 3.062e-17), (0.873, -0.6699, 0.06031), (0.8374, -0.6426, 0.1032), (0.7902, -0.6064, 0.1171), (0.7445, -0.5713, 0.09975), (0.7121, -0.5464, 0.05689), (0.7646, -0.4414, 0.0), (0.7773, -0.4488, -0.05689), (0.8128, -0.4692, -0.09975), (0.8626, -0.498, -0.1171), (0.9142, -0.5278, -0.1032), (0.953, -0.5502, -0.06031), (0.9675, -0.5586, 3.062e-17), (0.953, -0.5502, 0.06031), (0.9142, -0.5278, 0.1032), (0.8626, -0.498, 0.1171), (0.8128, -0.4692, 0.09975), (0.7773, -0.4488, 0.05689), (0.7646, -0.4414, 0.0), (0.7773, -0.4488, -0.05689), (0.8128, -0.4692, -0.09975), (0.8626, -0.498, -0.1171), (0.9142, -0.5278, -0.1032), (0.953, -0.5502, -0.06031), (0.9675, -0.5586, 3.062e-17), (0.953, -0.5502, 0.06031), (0.9142, -0.5278, 0.1032), (0.8626, -0.498, 0.1171), (0.8128, -0.4692, 0.09975), (0.7773, -0.4488, 0.05689), (0.8156, -0.3378, 1.826e-09), (0.8292, -0.3435, -0.05689), (0.867, -0.3591, -0.09975), (0.9202, -0.3812, -0.1171), (0.9752, -0.404, -0.1032), (1.017, -0.4211, -0.06031), (1.032, -0.4275, 1.787e-09), (1.017, -0.4211, 0.06031), (0.9752, -0.404, 0.1032), (0.9202, -0.3812, 0.1171), (0.867, -0.3591, 0.09975), (0.8292, -0.3435, 0.05689), (0.8156, -0.3378, 1.826e-09), (0.8292, -0.3435, -0.05689), (0.867, -0.3591, -0.09975), (0.9202, -0.3812, -0.1171), (0.9752, -0.404, -0.1032), (1.017, -0.4211, -0.06031), (1.032, -0.4275, 1.787e-09), (1.017, -0.4211, 0.06031), (0.9752, -0.404, 0.1032), (0.9202, -0.3812, 0.1171), (0.867, -0.3591, 0.09975), (0.8292, -0.3435, 0.05689), (0.8528, -0.2285, -1.826e-09), (0.867, -0.2323, -0.05689), (0.9065, -0.2429, -0.09975), (0.9621, -0.2578, -0.1171), (1.02, -0.2732, -0.1032), (1.063, -0.2848, -0.06031), (1.079, -0.2891, -1.787e-09), (1.063, -0.2848, 0.06031), (1.02, -0.2732, 0.1032), (0.9621, -0.2578, 0.1171), (0.9065, -0.2429, 0.09975), (0.867, -0.2323, 0.05689), (0.8528, -0.2285, -1.826e-09), (0.867, -0.2323, -0.05689), (0.9065, -0.2429, -0.09975), (0.9621, -0.2578, -0.1171), (1.02, -0.2732, -0.1032), (1.063, -0.2848, -0.06031), (1.079, -0.2891, -1.787e-09), (1.063, -0.2848, 0.06031), (1.02, -0.2732, 0.1032), (0.9621, -0.2578, 0.1171), (0.9065, -0.2429, 0.09975), (0.867, -0.2323, 0.05689), (0.8753, -0.1152, 0.0), (0.8899, -0.1172, -0.05689), (0.9305, -0.1225, -0.09975), (0.9875, -0.13, -0.1171), (1.047, -0.1378, -0.1032), (1.091, -0.1436, -0.06031), (1.108, -0.1458, 3.062e-17), (1.091, -0.1436, 0.06031), (1.047, -0.1378, 0.1032), (0.9875, -0.13, 0.1171), (0.9305, -0.1225, 0.09975), (0.8899, -0.1172, 0.05689), (0.8828, 0.0, 0.0), (0.8976, 0.0, -0.05689), (0.9385, 0.0, -0.09975), (0.996, -1.127e-10, -0.1171), (1.056, 0.0, -0.1032), (1.1, 0.0, -0.06031), (1.117, 0.0, 3.062e-17), (1.1, 0.0, 0.06031), (1.056, 0.0, 0.1032), (0.996, 0.0, 0.1171), (0.9385, 0.0, 0.09975), (0.8976, 0.0, 0.05689), (0.8753, -0.1152, 0.0), (0.8899, -0.1172, -0.05689), (0.9305, -0.1225, -0.09975), (0.9875, -0.13, -0.1171), (1.047, -0.1378, -0.1032), (1.091, -0.1436, -0.06031), (1.108, -0.1458, 3.062e-17), (1.091, -0.1436, 0.06031), (1.047, -0.1378, 0.1032), (0.9875, -0.13, 0.1171), (0.9305, -0.1225, 0.09975), (0.8899, -0.1172, 0.05689)], [], [(0, 12, 13, 1), (1, 13, 14, 2), (2, 14, 15, 3), (3, 15, 16, 4), (4, 16, 17, 5), (5, 17, 18, 6), (6, 18, 19, 7), (7, 19, 20, 8), (8, 20, 21, 9), (9, 21, 22, 10), (10, 22, 23, 11), (11, 23, 12, 0), (24, 36, 37, 25), (25, 37, 38, 26), (26, 38, 39, 27), (27, 39, 40, 28), (28, 40, 41, 29), (29, 41, 42, 30), (30, 42, 43, 31), (31, 43, 44, 32), (32, 44, 45, 33), (33, 45, 46, 34), (34, 46, 47, 35), (35, 47, 36, 24), (48, 60, 61, 49), (49, 61, 62, 50), (50, 62, 63, 51), (51, 63, 64, 52), (52, 64, 65, 53), (53, 65, 66, 54), (54, 66, 67, 55), (55, 67, 68, 56), (56, 68, 69, 57), (57, 69, 70, 58), (58, 70, 71, 59), (59, 71, 60, 48), (72, 84, 85, 73), (73, 85, 86, 74), (74, 86, 87, 75), (75, 87, 88, 76), (76, 88, 89, 77), (77, 89, 90, 78), (78, 90, 91, 79), (79, 91, 92, 80), (80, 92, 93, 81), (81, 93, 94, 82), (82, 94, 95, 83), (83, 95, 84, 72), (96, 108, 109, 97), (97, 109, 110, 98), (98, 110, 111, 99), (99, 111, 112, 100), (100, 112, 113, 101), (101, 113, 114, 102), (102, 114, 115, 103), (103, 115, 116, 104), (104, 116, 117, 105), (105, 117, 118, 106), (106, 118, 119, 107), (107, 119, 108, 96), (120, 132, 133, 121), (121, 133, 134, 122), (122, 134, 135, 123), (123, 135, 136, 124), (124, 136, 137, 125), (125, 137, 138, 126), (126, 138, 139, 127), (127, 139, 140, 128), (128, 140, 141, 129), (129, 141, 142, 130), (130, 142, 143, 131), (131, 143, 132, 120), (144, 156, 157, 145), (145, 157, 158, 146), (146, 158, 159, 147), (147, 159, 160, 148), (148, 160, 161, 149), (149, 161, 162, 150), (150, 162, 163, 151), (151, 163, 164, 152), (152, 164, 165, 153), (153, 165, 166, 154), (154, 166, 167, 155), (155, 167, 156, 144), (168, 180, 181, 169), (169, 181, 182, 170), (170, 182, 183, 171), (171, 183, 184, 172), (172, 184, 185, 173), (173, 185, 186, 174), (174, 186, 187, 175), (175, 187, 188, 176), (176, 188, 189, 177), (177, 189, 190, 178), (178, 190, 191, 179), (179, 191, 180, 168), (192, 204, 205, 193), (193, 205, 206, 194), (194, 206, 207, 195), (195, 207, 208, 196), (196, 208, 209, 197), (197, 209, 210, 198), (198, 210, 211, 199), (199, 211, 212, 200), (200, 212, 213, 201), (201, 213, 214, 202), (202, 214, 215, 203), (203, 215, 204, 192), (216, 228, 229, 217), (217, 229, 230, 218), (218, 230, 231, 219), (219, 231, 232, 220), (220, 232, 233, 221), (221, 233, 234, 222), (222, 234, 235, 223), (223, 235, 236, 224), (224, 236, 237, 225), (225, 237, 238, 226), (226, 238, 239, 227), (227, 239, 228, 216), (240, 252, 253, 241), (241, 253, 254, 242), (242, 254, 255, 243), (243, 255, 256, 244), (244, 256, 257, 245), (245, 257, 258, 246), (246, 258, 259, 247), (247, 259, 260, 248), (248, 260, 261, 249), (249, 261, 262, 250), (250, 262, 263, 251), (251, 263, 252, 240), (264, 276, 277, 265), (265, 277, 278, 266), (266, 278, 279, 267), (267, 279, 280, 268), (268, 280, 281, 269), (269, 281, 282, 270), (270, 282, 283, 271), (271, 283, 284, 272), (272, 284, 285, 273), (273, 285, 286, 274), (274, 286, 287, 275), (275, 287, 276, 264), (288, 300, 301, 289), (289, 301, 302, 290), (290, 302, 303, 291), (291, 303, 304, 292), (292, 304, 305, 293), (293, 305, 306, 294), (294, 306, 307, 295), (295, 307, 308, 296), (296, 308, 309, 297), (297, 309, 310, 298), (298, 310, 311, 299), (299, 311, 300, 288), (312, 324, 325, 313), (313, 325, 326, 314), (314, 326, 327, 315), (315, 327, 328, 316), (316, 328, 329, 317), (317, 329, 330, 318), (318, 330, 331, 319), (319, 331, 332, 320), (320, 332, 333, 321), (321, 333, 334, 322), (322, 334, 335, 323), (323, 335, 324, 312), (336, 348, 349, 337), (337, 349, 350, 338), (338, 350, 351, 339), (339, 351, 352, 340), (340, 352, 353, 341), (341, 353, 354, 342), (342, 354, 355, 343), (343, 355, 356, 344), (344, 356, 357, 345), (345, 357, 358, 346), (346, 358, 359, 347), (347, 359, 348, 336), (360, 372, 373, 361), (361, 373, 374, 362), (362, 374, 375, 363), (363, 375, 376, 364), (364, 376, 377, 365), (365, 377, 378, 366), (366, 378, 379, 367), (367, 379, 380, 368), (368, 380, 381, 369), (369, 381, 382, 370), (370, 382, 383, 371), (371, 383, 372, 360), (384, 396, 397, 385), (385, 397, 398, 386), (386, 398, 399, 387), (387, 399, 400, 388), (388, 400, 401, 389), (389, 401, 402, 390), (390, 402, 403, 391), (391, 403, 404, 392), (392, 404, 405, 393), (393, 405, 406, 394), (394, 406, 407, 395), (395, 407, 396, 384), (408, 420, 421, 409), (409, 421, 422, 410), (410, 422, 423, 411), (411, 423, 424, 412), (412, 424, 425, 413), (413, 425, 426, 414), (414, 426, 427, 415), (415, 427, 428, 416), (416, 428, 429, 417), (417, 429, 430, 418), (418, 430, 431, 419), (419, 431, 420, 408), (432, 444, 445, 433), (433, 445, 446, 434), (434, 446, 447, 435), (435, 447, 448, 436), (436, 448, 449, 437), (437, 449, 450, 438), (438, 450, 451, 439), (439, 451, 452, 440), (440, 452, 453, 441), (441, 453, 454, 442), (442, 454, 455, 443), (443, 455, 444, 432), (456, 468, 469, 457), (457, 469, 470, 458), (458, 470, 471, 459), (459, 471, 472, 460), (460, 472, 473, 461), (461, 473, 474, 462), (462, 474, 475, 463), (463, 475, 476, 464), (464, 476, 477, 465), (465, 477, 478, 466), (466, 478, 479, 467), (467, 479, 468, 456), (480, 492, 493, 481), (481, 493, 494, 482), (482, 494, 495, 483), (483, 495, 496, 484), (484, 496, 497, 485), (485, 497, 498, 486), (486, 498, 499, 487), (487, 499, 500, 488), (488, 500, 501, 489), (489, 501, 502, 490), (490, 502, 503, 491), (491, 503, 492, 480), (504, 516, 517, 505), (505, 517, 518, 506), (506, 518, 519, 507), (507, 519, 520, 508), (508, 520, 521, 509), (509, 521, 522, 510), (510, 522, 523, 511), (511, 523, 524, 512), (512, 524, 525, 513), (513, 525, 526, 514), (514, 526, 527, 515), (515, 527, 516, 504), (528, 540, 541, 529), (529, 541, 542, 530), (530, 542, 543, 531), (531, 543, 544, 532), (532, 544, 545, 533), (533, 545, 546, 534), (534, 546, 547, 535), (535, 547, 548, 536), (536, 548, 549, 537), (537, 549, 550, 538), (538, 550, 551, 539), (539, 551, 540, 528), (552, 564, 565, 553), (553, 565, 566, 554), (554, 566, 567, 555), (555, 567, 568, 556), (556, 568, 569, 557), (557, 569, 570, 558), (558, 570, 571, 559), (559, 571, 572, 560), (560, 572, 573, 561), (561, 573, 574, 562), (562, 574, 575, 563), (563, 575, 564, 552), (576, 588, 589, 577), (577, 589, 590, 578), (578, 590, 591, 579), (579, 591, 592, 580), (580, 592, 593, 581), (581, 593, 594, 582), (582, 594, 595, 583), (583, 595, 596, 584), (584, 596, 597, 585), (585, 597, 598, 586), (586, 598, 599, 587), (576, 587, 599, 588), (600, 612, 613, 601), (601, 613, 614, 602), (602, 614, 615, 603), (603, 615, 616, 604), (604, 616, 617, 605), (605, 617, 618, 606), (606, 618, 619, 607), (607, 619, 620, 608), (608, 620, 621, 609), (609, 621, 622, 610), (610, 622, 623, 611), (611, 623, 612, 600), (624, 636, 637, 625), (625, 637, 638, 626), (626, 638, 639, 627), (627, 639, 640, 628), (628, 640, 641, 629), (629, 641, 642, 630), (630, 642, 643, 631), (631, 643, 644, 632), (632, 644, 645, 633), (633, 645, 646, 634), (634, 646, 647, 635), (635, 647, 636, 624), (648, 660, 661, 649), (649, 661, 662, 650), (650, 662, 663, 651), (651, 663, 664, 652), (652, 664, 665, 653), (653, 665, 666, 654), (654, 666, 667, 655), (655, 667, 668, 656), (656, 668, 669, 657), (657, 669, 670, 658), (658, 670, 671, 659), (659, 671, 660, 648), (672, 684, 685, 673), (673, 685, 686, 674), (674, 686, 687, 675), (675, 687, 688, 676), (676, 688, 689, 677), (677, 689, 690, 678), (678, 690, 691, 679), (679, 691, 692, 680), (680, 692, 693, 681), (681, 693, 694, 682), (682, 694, 695, 683), (683, 695, 684, 672), (696, 708, 709, 697), (697, 709, 710, 698), (698, 710, 711, 699), (699, 711, 712, 700), (700, 712, 713, 701), (701, 713, 714, 702), (702, 714, 715, 703), (703, 715, 716, 704), (704, 716, 717, 705), (705, 717, 718, 706), (706, 718, 719, 707), (707, 719, 708, 696), (720, 732, 733, 721), (721, 733, 734, 722), (722, 734, 735, 723), (723, 735, 736, 724), (724, 736, 737, 725), (725, 737, 738, 726), (726, 738, 739, 727), (727, 739, 740, 728), (728, 740, 741, 729), (729, 741, 742, 730), (730, 742, 743, 731), (731, 743, 732, 720), (744, 756, 757, 745), (745, 757, 758, 746), (746, 758, 759, 747), (747, 759, 760, 748), (748, 760, 761, 749), (749, 761, 762, 750), (750, 762, 763, 751), (751, 763, 764, 752), (752, 764, 765, 753), (753, 765, 766, 754), (754, 766, 767, 755), (755, 767, 756, 744), (768, 780, 781, 769), (769, 781, 782, 770), (770, 782, 783, 771), (771, 783, 784, 772), (772, 784, 785, 773), (773, 785, 786, 774), (774, 786, 787, 775), (775, 787, 788, 776), (776, 788, 789, 777), (777, 789, 790, 778), (778, 790, 791, 779), (779, 791, 780, 768), (792, 804, 805, 793), (793, 805, 806, 794), (794, 806, 807, 795), (795, 807, 808, 796), (796, 808, 809, 797), (797, 809, 810, 798), (798, 810, 811, 799), (799, 811, 812, 800), (800, 812, 813, 801), (801, 813, 814, 802), (802, 814, 815, 803), (803, 815, 804, 792), (816, 828, 829, 817), (817, 829, 830, 818), (818, 830, 831, 819), (819, 831, 832, 820), (820, 832, 833, 821), (821, 833, 834, 822), (822, 834, 835, 823), (823, 835, 836, 824), (824, 836, 837, 825), (825, 837, 838, 826), (826, 838, 839, 827), (827, 839, 828, 816), (840, 852, 853, 841), (841, 853, 854, 842), (842, 854, 855, 843), (843, 855, 856, 844), (844, 856, 857, 845), (845, 857, 858, 846), (846, 858, 859, 847), (847, 859, 860, 848), (848, 860, 861, 849), (849, 861, 862, 850), (850, 862, 863, 851), (851, 863, 852, 840), (864, 876, 877, 865), (865, 877, 878, 866), (866, 878, 879, 867), (867, 879, 880, 868), (868, 880, 881, 869), (869, 881, 882, 870), (870, 882, 883, 871), (871, 883, 884, 872), (872, 884, 885, 873), (873, 885, 886, 874), (874, 886, 887, 875), (875, 887, 876, 864), (888, 900, 901, 889), (889, 901, 902, 890), (890, 902, 903, 891), (891, 903, 904, 892), (892, 904, 905, 893), (893, 905, 906, 894), (894, 906, 907, 895), (895, 907, 908, 896), (896, 908, 909, 897), (897, 909, 910, 898), (898, 910, 911, 899), (899, 911, 900, 888), (912, 924, 925, 913), (913, 925, 926, 914), (914, 926, 927, 915), (915, 927, 928, 916), (916, 928, 929, 917), (917, 929, 930, 918), (918, 930, 931, 919), (919, 931, 932, 920), (920, 932, 933, 921), (921, 933, 934, 922), (922, 934, 935, 923), (923, 935, 924, 912), (936, 948, 949, 937), (937, 949, 950, 938), (938, 950, 951, 939), (939, 951, 952, 940), (940, 952, 953, 941), (941, 953, 954, 942), (942, 954, 955, 943), (943, 955, 956, 944), (944, 956, 957, 945), (945, 957, 958, 946), (946, 958, 959, 947), (947, 959, 948, 936), (960, 972, 973, 961), (961, 973, 974, 962), (962, 974, 975, 963), (963, 975, 976, 964), (964, 976, 977, 965), (965, 977, 978, 966), (966, 978, 979, 967), (967, 979, 980, 968), (968, 980, 981, 969), (969, 981, 982, 970), (970, 982, 983, 971), (971, 983, 972, 960), (984, 996, 997, 985), (985, 997, 998, 986), (986, 998, 999, 987), (987, 999, 1000, 988), (988, 1000, 1001, 989), (989, 1001, 1002, 990), (990, 1002, 1003, 991), (991, 1003, 1004, 992), (992, 1004, 1005, 993), (993, 1005, 1006, 994), (994, 1006, 1007, 995), (995, 1007, 996, 984), (1008, 1020, 1021, 1009), (1009, 1021, 1022, 1010), (1010, 1022, 1023, 1011), (1011, 1023, 1024, 1012), (1012, 1024, 1025, 1013), (1013, 1025, 1026, 1014), (1014, 1026, 1027, 1015), (1015, 1027, 1028, 1016), (1016, 1028, 1029, 1017), (1017, 1029, 1030, 1018), (1018, 1030, 1031, 1019), (1019, 1031, 1020, 1008), (1032, 1044, 1045, 1033), (1033, 1045, 1046, 1034), (1034, 1046, 1047, 1035), (1035, 1047, 1048, 1036), (1036, 1048, 1049, 1037), (1037, 1049, 1050, 1038), (1038, 1050, 1051, 1039), (1039, 1051, 1052, 1040), (1040, 1052, 1053, 1041), (1041, 1053, 1054, 1042), (1042, 1054, 1055, 1043), (1043, 1055, 1044, 1032), (1056, 1068, 1069, 1057), (1057, 1069, 1070, 1058), (1058, 1070, 1071, 1059), (1059, 1071, 1072, 1060), (1060, 1072, 1073, 1061), (1061, 1073, 1074, 1062), (1062, 1074, 1075, 1063), (1063, 1075, 1076, 1064), (1064, 1076, 1077, 1065), (1065, 1077, 1078, 1066), (1066, 1078, 1079, 1067), (1067, 1079, 1068, 1056), (1080, 1092, 1093, 1081), (1081, 1093, 1094, 1082), (1082, 1094, 1095, 1083), (1083, 1095, 1096, 1084), (1084, 1096, 1097, 1085), (1085, 1097, 1098, 1086), (1086, 1098, 1099, 1087), (1087, 1099, 1100, 1088), (1088, 1100, 1101, 1089), (1089, 1101, 1102, 1090), (1090, 1102, 1103, 1091), (1091, 1103, 1092, 1080), (1104, 1116, 1117, 1105), (1105, 1117, 1118, 1106), (1106, 1118, 1119, 1107), (1107, 1119, 1120, 1108), (1108, 1120, 1121, 1109), (1109, 1121, 1122, 1110), (1110, 1122, 1123, 1111), (1111, 1123, 1124, 1112), (1112, 1124, 1125, 1113), (1113, 1125, 1126, 1114), (1114, 1126, 1127, 1115), (1115, 1127, 1116, 1104), (1140, 1128, 1129, 1141), (1141, 1129, 1130, 1142), (1142, 1130, 1131, 1143), (1143, 1131, 1132, 1144), (1144, 1132, 1133, 1145), (1145, 1133, 1134, 1146), (1146, 1134, 1135, 1147), (1147, 1135, 1136, 1148), (1148, 1136, 1137, 1149), (1149, 1137, 1138, 1150), (1150, 1138, 1139, 1151), (1151, 1139, 1128, 1140)])
me_torus_005.materials.append(mat_metallic)
me_torus_005.use_remesh_preserve_volume = False
me_torus_005.use_remesh_preserve_attributes = False
me_torus_005.use_mirror_vertex_groups = False
me_torus_005.update()
me_torus_001 = bpy.data.meshes.new('Torus.001')
me_torus_001.from_pydata([(1.276, -1.815e-08, -0.2693), (1.271, -1.815e-08, -0.2517), (1.258, -1.815e-08, -0.2398), (1.241, -1.824e-08, -0.2367), (1.225, -1.815e-08, -0.2424), (1.215, -1.815e-08, -0.2543), (1.211, -1.815e-08, -0.2693), (1.215, -1.815e-08, -0.2842), (1.225, -1.815e-08, -0.2962), (1.241, -1.815e-08, -0.3018), (1.258, -1.815e-08, -0.2988), (1.271, -1.815e-08, -0.2868), (1.265, 0.1666, -0.2693), (1.26, 0.1659, -0.2517), (1.247, 0.1641, -0.2398), (1.23, 0.1619, -0.2367), (1.215, 0.1599, -0.2424), (1.204, 0.1585, -0.2543), (1.201, 0.1581, -0.2693), (1.204, 0.1585, -0.2842), (1.215, 0.1599, -0.2962), (1.23, 0.1619, -0.3018), (1.247, 0.1641, -0.2988), (1.26, 0.1659, -0.2868), (1.233, 0.3303, -0.2693), (1.228, 0.329, -0.2517), (1.215, 0.3255, -0.2398), (1.198, 0.3211, -0.2367), (1.183, 0.3171, -0.2424), (1.173, 0.3144, -0.2543), (1.17, 0.3134, -0.2693), (1.173, 0.3144, -0.2842), (1.183, 0.3171, -0.2962), (1.198, 0.3211, -0.3018), (1.215, 0.3255, -0.2988), (1.228, 0.329, -0.2868), (1.179, 0.4883, -0.2693), (1.174, 0.4864, -0.2517), (1.162, 0.4813, -0.2398), (1.146, 0.4747, -0.2367), (1.132, 0.4688, -0.2424), (1.122, 0.4648, -0.2543), (1.119, 0.4634, -0.2693), (1.122, 0.4648, -0.2842), (1.132, 0.4688, -0.2962), (1.146, 0.4747, -0.3018), (1.162, 0.4813, -0.2988), (1.174, 0.4864, -0.2868), (1.105, 0.638, -0.2693), (1.101, 0.6355, -0.2517), (1.089, 0.6288, -0.2398), (1.074, 0.6203, -0.2367), (1.061, 0.6125, -0.2424), (1.052, 0.6073, -0.2543), (1.049, 0.6055, -0.2693), (1.052, 0.6073, -0.2842), (1.061, 0.6125, -0.2962), (1.074, 0.6203, -0.3018), (1.089, 0.6288, -0.2988), (1.101, 0.6355, -0.2868), (1.012, 0.7768, -0.2693), (1.008, 0.7737, -0.2517), (0.9977, 0.7656, -0.2398), (0.9842, 0.7552, -0.2367), (0.9719, 0.7457, -0.2424), (0.9636, 0.7394, -0.2543), (0.9608, 0.7372, -0.2693), (0.9636, 0.7394, -0.2842), (0.9719, 0.7457, -0.2962), (0.9842, 0.7552, -0.3018), (0.9977, 0.7656, -0.2988), (1.008, 0.7737, -0.2868), (0.9023, 0.9023, -0.2693), (0.8987, 0.8987, -0.2517), (0.8892, 0.8892, -0.2398), (0.8772, 0.8772, -0.2367), (0.8662, 0.8662, -0.2424), (0.8589, 0.8589, -0.2543), (0.8563, 0.8563, -0.2693), (0.8589, 0.8589, -0.2842), (0.8662, 0.8662, -0.2962), (0.8772, 0.8772, -0.3018), (0.8892, 0.8892, -0.2988), (0.8987, 0.8987, -0.2868), (0.7768, 1.012, -0.2693), (0.7737, 1.008, -0.2517), (0.7656, 0.9977, -0.2398), (0.7552, 0.9842, -0.2367), (0.7457, 0.9719, -0.2424), (0.7394, 0.9636, -0.2543), (0.7372, 0.9608, -0.2693), (0.7394, 0.9636, -0.2842), (0.7457, 0.9719, -0.2962), (0.7552, 0.9842, -0.3018), (0.7656, 0.9977, -0.2988), (0.7737, 1.008, -0.2868), (0.638, 1.105, -0.2693), (0.6355, 1.101, -0.2517), (0.6288, 1.089, -0.2398), (0.6203, 1.074, -0.2367), (0.6125, 1.061, -0.2424), (0.6073, 1.052, -0.2543), (0.6055, 1.049, -0.2693), (0.6073, 1.052, -0.2842), (0.6125, 1.061, -0.2962), (0.6203, 1.074, -0.3018), (0.6288, 1.089, -0.2988), (0.6355, 1.101, -0.2868), (0.4883, 1.179, -0.2693), (0.4864, 1.174, -0.2517), (0.4813, 1.162, -0.2398), (0.4747, 1.146, -0.2367), (0.4688, 1.132, -0.2424), (0.4648, 1.122, -0.2543), (0.4634, 1.119, -0.2693), (0.4648, 1.122, -0.2842), (0.4688, 1.132, -0.2962), (0.4747, 1.146, -0.3018), (0.4813, 1.162, -0.2988), (0.4864, 1.174, -0.2868), (0.3303, 1.233, -0.2693), (0.329, 1.228, -0.2517), (0.3255, 1.215, -0.2398), (0.3211, 1.198, -0.2367), (0.3171, 1.183, -0.2424), (0.3144, 1.173, -0.2543), (0.3134, 1.17, -0.2693), (0.3144, 1.173, -0.2842), (0.3171, 1.183, -0.2962), (0.3211, 1.198, -0.3018), (0.3255, 1.215, -0.2988), (0.329, 1.228, -0.2868), (0.1666, 1.265, -0.2693), (0.1659, 1.26, -0.2517), (0.1641, 1.247, -0.2398), (0.1619, 1.23, -0.2367), (0.1599, 1.215, -0.2424), (0.1585, 1.204, -0.2543), (0.1581, 1.201, -0.2693), (0.1585, 1.204, -0.2842), (0.1599, 1.215, -0.2962), (0.1619, 1.23, -0.3018), (0.1641, 1.247, -0.2988), (0.1659, 1.26, -0.2868), (1.307e-07, 1.276, -0.2693), (1.899e-07, 1.271, -0.2517), (1.827e-07, 1.258, -0.2398), (1.376e-07, 1.241, -0.2367), (1.443e-07, 1.225, -0.2424), (1.089e-07, 1.215, -0.2543), (1.402e-07, 1.211, -0.2693), (1.089e-07, 1.215, -0.2842), (1.442e-07, 1.225, -0.2962), (1.376e-07, 1.241, -0.3018), (1.827e-07, 1.258, -0.2988), (1.899e-07, 1.271, -0.2868), (-0.1666, 1.265, -0.2693), (-0.1659, 1.26, -0.2517), (-0.1641, 1.247, -0.2398), (-0.1619, 1.23, -0.2367), (-0.1599, 1.215, -0.2424), (-0.1585, 1.204, -0.2543), (-0.1581, 1.201, -0.2693), (-0.1585, 1.204, -0.2842), (-0.1599, 1.215, -0.2962), (-0.1619, 1.23, -0.3018), (-0.1641, 1.247, -0.2988), (-0.1659, 1.26, -0.2868), (-0.3303, 1.233, -0.2693), (-0.329, 1.228, -0.2517), (-0.3255, 1.215, -0.2398), (-0.3211, 1.198, -0.2367), (-0.3171, 1.183, -0.2424), (-0.3144, 1.173, -0.2543), (-0.3134, 1.17, -0.2693), (-0.3144, 1.173, -0.2842), (-0.3171, 1.183, -0.2962), (-0.3211, 1.198, -0.3018), (-0.3255, 1.215, -0.2988), (-0.329, 1.228, -0.2868), (-0.4883, 1.179, -0.2693), (-0.4864, 1.174, -0.2517), (-0.4813, 1.162, -0.2398), (-0.4747, 1.146, -0.2367), (-0.4688, 1.132, -0.2424), (-0.4648, 1.122, -0.2543), (-0.4634, 1.119, -0.2693), (-0.4648, 1.122, -0.2842), (-0.4688, 1.132, -0.2962), (-0.4747, 1.146, -0.3018), (-0.4813, 1.162, -0.2988), (-0.4864, 1.174, -0.2868), (-0.638, 1.105, -0.2693), (-0.6355, 1.101, -0.2517), (-0.6288, 1.089, -0.2398), (-0.6203, 1.074, -0.2367), (-0.6125, 1.061, -0.2424), (-0.6073, 1.052, -0.2543), (-0.6055, 1.049, -0.2693), (-0.6073, 1.052, -0.2842), (-0.6125, 1.061, -0.2962), (-0.6203, 1.074, -0.3018), (-0.6288, 1.089, -0.2988), (-0.6355, 1.101, -0.2868), (-0.7768, 1.012, -0.2693), (-0.7737, 1.008, -0.2517), (-0.7656, 0.9977, -0.2398), (-0.7552, 0.9842, -0.2367), (-0.7457, 0.9719, -0.2424), (-0.7394, 0.9636, -0.2543), (-0.7372, 0.9608, -0.2693), (-0.7394, 0.9636, -0.2842), (-0.7457, 0.9719, -0.2962), (-0.7552, 0.9842, -0.3018), (-0.7656, 0.9977, -0.2988), (-0.7737, 1.008, -0.2868), (-0.9023, 0.9023, -0.2693), (-0.8987, 0.8987, -0.2517), (-0.8892, 0.8892, -0.2398), (-0.8772, 0.8772, -0.2367), (-0.8662, 0.8662, -0.2424), (-0.8589, 0.8589, -0.2543), (-0.8563, 0.8563, -0.2693), (-0.8589, 0.8589, -0.2842), (-0.8662, 0.8662, -0.2962), (-0.8772, 0.8772, -0.3018), (-0.8892, 0.8892, -0.2988), (-0.8987, 0.8987, -0.2868), (-1.012, 0.7768, -0.2693), (-1.008, 0.7737, -0.2517), (-0.9977, 0.7656, -0.2398), (-0.9842, 0.7552, -0.2367), (-0.9719, 0.7457, -0.2424), (-0.9636, 0.7394, -0.2543), (-0.9608, 0.7372, -0.2693), (-0.9636, 0.7394, -0.2842), (-0.9719, 0.7457, -0.2962), (-0.9842, 0.7552, -0.3018), (-0.9977, 0.7656, -0.2988), (-1.008, 0.7737, -0.2868), (-1.105, 0.638, -0.2693), (-1.101, 0.6355, -0.2517), (-1.089, 0.6288, -0.2398), (-1.074, 0.6203, -0.2367), (-1.061, 0.6125, -0.2424), (-1.052, 0.6073, -0.2543), (-1.049, 0.6055, -0.2693), (-1.052, 0.6073, -0.2842), (-1.061, 0.6125, -0.2962), (-1.074, 0.6203, -0.3018), (-1.089, 0.6288, -0.2988), (-1.101, 0.6355, -0.2868), (-1.179, 0.4883, -0.2693), (-1.174, 0.4864, -0.2517), (-1.162, 0.4813, -0.2398), (-1.146, 0.4747, -0.2367), (-1.132, 0.4688, -0.2424), (-1.122, 0.4648, -0.2543), (-1.119, 0.4634, -0.2693), (-1.122, 0.4648, -0.2842), (-1.132, 0.4688, -0.2962), (-1.146, 0.4747, -0.3018), (-1.162, 0.4813, -0.2988), (-1.174, 0.4864, -0.2868), (-1.233, 0.3303, -0.2693), (-1.228, 0.329, -0.2517), (-1.215, 0.3255, -0.2398), (-1.198, 0.3211, -0.2367), (-1.183, 0.3171, -0.2424), (-1.173, 0.3144, -0.2543), (-1.17, 0.3134, -0.2693), (-1.173, 0.3144, -0.2842), (-1.183, 0.3171, -0.2962), (-1.198, 0.3211, -0.3018), (-1.215, 0.3255, -0.2988), (-1.228, 0.329, -0.2868), (-1.265, 0.1666, -0.2693), (-1.26, 0.1659, -0.2517), (-1.247, 0.1641, -0.2398), (-1.23, 0.1619, -0.2367), (-1.215, 0.1599, -0.2424), (-1.204, 0.1585, -0.2543), (-1.201, 0.1581, -0.2693), (-1.204, 0.1585, -0.2842), (-1.215, 0.1599, -0.2962), (-1.23, 0.1619, -0.3018), (-1.247, 0.1641, -0.2988), (-1.26, 0.1659, -0.2868), (-1.276, 1.06e-07, -0.2693), (-1.271, 1.034e-07, -0.2517), (-1.258, 9.796e-08, -0.2398), (-1.241, 9.048e-08, -0.2367), (-1.225, 8.309e-08, -0.2424), (-1.215, 7.652e-08, -0.2543), (-1.211, 7.558e-08, -0.2693), (-1.215, 7.686e-08, -0.2842), (-1.225, 8.309e-08, -0.2962), (-1.241, 9.048e-08, -0.3018), (-1.258, 9.796e-08, -0.2988), (-1.271, 1.034e-07, -0.2868), (-1.265, -0.1666, -0.2693), (-1.26, -0.1659, -0.2517), (-1.247, -0.1641, -0.2398), (-1.23, -0.1619, -0.2367), (-1.215, -0.1599, -0.2424), (-1.204, -0.1585, -0.2543), (-1.201, -0.1581, -0.2693), (-1.204, -0.1585, -0.2842), (-1.215, -0.1599, -0.2962), (-1.23, -0.1619, -0.3018), (-1.247, -0.1641, -0.2988), (-1.26, -0.1659, -0.2868), (-1.233, -0.3303, -0.2693), (-1.228, -0.329, -0.2517), (-1.215, -0.3255, -0.2398), (-1.198, -0.3211, -0.2367), (-1.183, -0.3171, -0.2424), (-1.173, -0.3144, -0.2543), (-1.17, -0.3134, -0.2693), (-1.173, -0.3144, -0.2842), (-1.183, -0.3171, -0.2962), (-1.198, -0.3211, -0.3018), (-1.215, -0.3255, -0.2988), (-1.228, -0.329, -0.2868), (-1.179, -0.4883, -0.2693), (-1.174, -0.4864, -0.2517), (-1.162, -0.4813, -0.2398), (-1.146, -0.4747, -0.2367), (-1.132, -0.4688, -0.2424), (-1.122, -0.4648, -0.2543), (-1.119, -0.4634, -0.2693), (-1.122, -0.4648, -0.2842), (-1.132, -0.4688, -0.2962), (-1.146, -0.4747, -0.3018), (-1.162, -0.4813, -0.2988), (-1.174, -0.4864, -0.2868), (-1.105, -0.638, -0.2693), (-1.101, -0.6355, -0.2517), (-1.089, -0.6288, -0.2398), (-1.074, -0.6203, -0.2367), (-1.061, -0.6125, -0.2424), (-1.052, -0.6073, -0.2543), (-1.049, -0.6055, -0.2693), (-1.052, -0.6073, -0.2842), (-1.061, -0.6125, -0.2962), (-1.074, -0.6203, -0.3018), (-1.089, -0.6288, -0.2988), (-1.101, -0.6355, -0.2868), (-1.012, -0.7768, -0.2693), (-1.008, -0.7737, -0.2517), (-0.9977, -0.7656, -0.2398), (-0.9842, -0.7552, -0.2367), (-0.9719, -0.7457, -0.2424), (-0.9636, -0.7394, -0.2543), (-0.9608, -0.7372, -0.2693), (-0.9636, -0.7394, -0.2842), (-0.9719, -0.7457, -0.2962), (-0.9842, -0.7552, -0.3018), (-0.9977, -0.7656, -0.2988), (-1.008, -0.7737, -0.2868), (-0.9023, -0.9023, -0.2693), (-0.8987, -0.8987, -0.2517), (-0.8892, -0.8892, -0.2398), (-0.8772, -0.8772, -0.2367), (-0.8662, -0.8662, -0.2424), (-0.8589, -0.8589, -0.2543), (-0.8563, -0.8563, -0.2693), (-0.8589, -0.8589, -0.2842), (-0.8662, -0.8662, -0.2962), (-0.8772, -0.8772, -0.3018), (-0.8892, -0.8892, -0.2988), (-0.8987, -0.8987, -0.2868), (-0.7768, -1.012, -0.2693), (-0.7737, -1.008, -0.2517), (-0.7656, -0.9977, -0.2398), (-0.7552, -0.9842, -0.2367), (-0.7457, -0.9719, -0.2424), (-0.7394, -0.9636, -0.2543), (-0.7372, -0.9608, -0.2693), (-0.7394, -0.9636, -0.2842), (-0.7457, -0.9719, -0.2962), (-0.7552, -0.9842, -0.3018), (-0.7656, -0.9977, -0.2988), (-0.7737, -1.008, -0.2868), (-0.638, -1.105, -0.2693), (-0.6355, -1.101, -0.2517), (-0.6288, -1.089, -0.2398), (-0.6203, -1.074, -0.2367), (-0.6125, -1.061, -0.2424), (-0.6073, -1.052, -0.2543), (-0.6055, -1.049, -0.2693), (-0.6073, -1.052, -0.2842), (-0.6125, -1.061, -0.2962), (-0.6203, -1.074, -0.3018), (-0.6288, -1.089, -0.2988), (-0.6355, -1.101, -0.2868), (-0.4883, -1.179, -0.2693), (-0.4864, -1.174, -0.2517), (-0.4813, -1.162, -0.2398), (-0.4747, -1.146, -0.2367), (-0.4688, -1.132, -0.2424), (-0.4648, -1.122, -0.2543), (-0.4634, -1.119, -0.2693), (-0.4648, -1.122, -0.2842), (-0.4688, -1.132, -0.2962), (-0.4747, -1.146, -0.3018), (-0.4813, -1.162, -0.2988), (-0.4864, -1.174, -0.2868), (-0.3303, -1.233, -0.2693), (-0.329, -1.228, -0.2517), (-0.3255, -1.215, -0.2398), (-0.3211, -1.198, -0.2367), (-0.3171, -1.183, -0.2424), (-0.3144, -1.173, -0.2543), (-0.3134, -1.17, -0.2693), (-0.3144, -1.173, -0.2842), (-0.3171, -1.183, -0.2962), (-0.3211, -1.198, -0.3018), (-0.3255, -1.215, -0.2988), (-0.329, -1.228, -0.2868), (-0.1666, -1.265, -0.2693), (-0.1659, -1.26, -0.2517), (-0.1641, -1.247, -0.2398), (-0.1619, -1.23, -0.2367), (-0.1599, -1.215, -0.2424), (-0.1585, -1.204, -0.2543), (-0.1581, -1.201, -0.2693), (-0.1585, -1.204, -0.2842), (-0.1599, -1.215, -0.2962), (-0.1619, -1.23, -0.3018), (-0.1641, -1.247, -0.2988), (-0.1659, -1.26, -0.2868), (2.006e-07, -1.276, -0.2693), (2.756e-07, -1.271, -0.2517), (2.555e-07, -1.258, -0.2398), (1.539e-07, -1.241, -0.2367), (1.032e-07, -1.225, -0.2424), (4.43e-09, -1.215, -0.2543), (5.342e-09, -1.211, -0.2693), (4.091e-09, -1.215, -0.2842), (1.031e-07, -1.225, -0.2962), (1.539e-07, -1.241, -0.3018), (2.555e-07, -1.258, -0.2988), (2.756e-07, -1.271, -0.2868), (0.1666, -1.265, -0.2693), (0.1659, -1.26, -0.2517), (0.1641, -1.247, -0.2398), (0.1619, -1.23, -0.2367), (0.1599, -1.215, -0.2424), (0.1585, -1.204, -0.2543), (0.1581, -1.201, -0.2693), (0.1585, -1.204, -0.2842), (0.1599, -1.215, -0.2962), (0.1619, -1.23, -0.3018), (0.1641, -1.247, -0.2988), (0.1659, -1.26, -0.2868), (0.3303, -1.233, -0.2693), (0.329, -1.228, -0.2517), (0.3255, -1.215, -0.2398), (0.3211, -1.198, -0.2367), (0.3171, -1.183, -0.2424), (0.3144, -1.173, -0.2543), (0.3134, -1.17, -0.2693), (0.3144, -1.173, -0.2842), (0.3171, -1.183, -0.2962), (0.3211, -1.198, -0.3018), (0.3255, -1.215, -0.2988), (0.329, -1.228, -0.2868), (0.4883, -1.179, -0.2693), (0.4864, -1.174, -0.2517), (0.4813, -1.162, -0.2398), (0.4747, -1.146, -0.2367), (0.4688, -1.132, -0.2424), (0.4648, -1.122, -0.2543), (0.4634, -1.119, -0.2693), (0.4648, -1.122, -0.2842), (0.4688, -1.132, -0.2962), (0.4747, -1.146, -0.3018), (0.4813, -1.162, -0.2988), (0.4864, -1.174, -0.2868), (0.638, -1.105, -0.2693), (0.6355, -1.101, -0.2517), (0.6288, -1.089, -0.2398), (0.6203, -1.074, -0.2367), (0.6125, -1.061, -0.2424), (0.6073, -1.052, -0.2543), (0.6055, -1.049, -0.2693), (0.6073, -1.052, -0.2842), (0.6125, -1.061, -0.2962), (0.6203, -1.074, -0.3018), (0.6288, -1.089, -0.2988), (0.6355, -1.101, -0.2868), (0.7768, -1.012, -0.2693), (0.7737, -1.008, -0.2517), (0.7656, -0.9977, -0.2398), (0.7552, -0.9842, -0.2367), (0.7457, -0.9719, -0.2424), (0.7394, -0.9636, -0.2543), (0.7372, -0.9608, -0.2693), (0.7394, -0.9636, -0.2842), (0.7457, -0.9719, -0.2962), (0.7552, -0.9842, -0.3018), (0.7656, -0.9977, -0.2988), (0.7737, -1.008, -0.2868), (0.9023, -0.9023, -0.2693), (0.8987, -0.8987, -0.2517), (0.8892, -0.8892, -0.2398), (0.8772, -0.8772, -0.2367), (0.8662, -0.8662, -0.2424), (0.8589, -0.8589, -0.2543), (0.8563, -0.8563, -0.2693), (0.8589, -0.8589, -0.2842), (0.8662, -0.8662, -0.2962), (0.8772, -0.8772, -0.3018), (0.8892, -0.8892, -0.2988), (0.8987, -0.8987, -0.2868), (1.012, -0.7768, -0.2693), (1.008, -0.7737, -0.2517), (0.9977, -0.7656, -0.2398), (0.9842, -0.7552, -0.2367), (0.9719, -0.7457, -0.2424), (0.9636, -0.7394, -0.2543), (0.9608, -0.7372, -0.2693), (0.9636, -0.7394, -0.2842), (0.9719, -0.7457, -0.2962), (0.9842, -0.7552, -0.3018), (0.9977, -0.7656, -0.2988), (1.008, -0.7737, -0.2868), (1.105, -0.638, -0.2693), (1.101, -0.6355, -0.2517), (1.089, -0.6288, -0.2398), (1.074, -0.6203, -0.2367), (1.061, -0.6125, -0.2424), (1.052, -0.6073, -0.2543), (1.049, -0.6055, -0.2693), (1.052, -0.6073, -0.2842), (1.061, -0.6125, -0.2962), (1.074, -0.6203, -0.3018), (1.089, -0.6288, -0.2988), (1.101, -0.6355, -0.2868), (1.179, -0.4883, -0.2693), (1.174, -0.4864, -0.2517), (1.162, -0.4813, -0.2398), (1.146, -0.4747, -0.2367), (1.132, -0.4688, -0.2424), (1.122, -0.4648, -0.2543), (1.119, -0.4634, -0.2693), (1.122, -0.4648, -0.2842), (1.132, -0.4688, -0.2962), (1.146, -0.4747, -0.3018), (1.162, -0.4813, -0.2988), (1.174, -0.4864, -0.2868), (1.233, -0.3303, -0.2693), (1.228, -0.329, -0.2517), (1.215, -0.3255, -0.2398), (1.198, -0.3211, -0.2367), (1.183, -0.3171, -0.2424), (1.173, -0.3144, -0.2543), (1.17, -0.3134, -0.2693), (1.173, -0.3144, -0.2842), (1.183, -0.3171, -0.2962), (1.198, -0.3211, -0.3018), (1.215, -0.3255, -0.2988), (1.228, -0.329, -0.2868), (1.265, -0.1666, -0.2693), (1.26, -0.1659, -0.2517), (1.247, -0.1641, -0.2398), (1.23, -0.1619, -0.2367), (1.215, -0.1599, -0.2424), (1.204, -0.1585, -0.2543), (1.201, -0.1581, -0.2693), (1.204, -0.1585, -0.2842), (1.215, -0.1599, -0.2962), (1.23, -0.1619, -0.3018), (1.247, -0.1641, -0.2988), (1.26, -0.1659, -0.2868)], [], [(0, 12, 13, 1), (1, 13, 14, 2), (2, 14, 15, 3), (3, 15, 16, 4), (4, 16, 17, 5), (5, 17, 18, 6), (6, 18, 19, 7), (7, 19, 20, 8), (8, 20, 21, 9), (9, 21, 22, 10), (10, 22, 23, 11), (0, 11, 23, 12), (12, 24, 25, 13), (13, 25, 26, 14), (14, 26, 27, 15), (15, 27, 28, 16), (16, 28, 29, 17), (17, 29, 30, 18), (18, 30, 31, 19), (19, 31, 32, 20), (20, 32, 33, 21), (21, 33, 34, 22), (22, 34, 35, 23), (23, 35, 24, 12), (24, 36, 37, 25), (25, 37, 38, 26), (26, 38, 39, 27), (27, 39, 40, 28), (28, 40, 41, 29), (29, 41, 42, 30), (30, 42, 43, 31), (31, 43, 44, 32), (32, 44, 45, 33), (33, 45, 46, 34), (34, 46, 47, 35), (35, 47, 36, 24), (36, 48, 49, 37), (37, 49, 50, 38), (38, 50, 51, 39), (39, 51, 52, 40), (40, 52, 53, 41), (41, 53, 54, 42), (42, 54, 55, 43), (43, 55, 56, 44), (44, 56, 57, 45), (45, 57, 58, 46), (46, 58, 59, 47), (47, 59, 48, 36), (48, 60, 61, 49), (49, 61, 62, 50), (50, 62, 63, 51), (51, 63, 64, 52), (52, 64, 65, 53), (53, 65, 66, 54), (54, 66, 67, 55), (55, 67, 68, 56), (56, 68, 69, 57), (57, 69, 70, 58), (58, 70, 71, 59), (59, 71, 60, 48), (60, 72, 73, 61), (61, 73, 74, 62), (62, 74, 75, 63), (63, 75, 76, 64), (64, 76, 77, 65), (65, 77, 78, 66), (66, 78, 79, 67), (67, 79, 80, 68), (68, 80, 81, 69), (69, 81, 82, 70), (70, 82, 83, 71), (71, 83, 72, 60), (72, 84, 85, 73), (73, 85, 86, 74), (74, 86, 87, 75), (75, 87, 88, 76), (76, 88, 89, 77), (77, 89, 90, 78), (78, 90, 91, 79), (79, 91, 92, 80), (80, 92, 93, 81), (81, 93, 94, 82), (82, 94, 95, 83), (83, 95, 84, 72), (84, 96, 97, 85), (85, 97, 98, 86), (86, 98, 99, 87), (87, 99, 100, 88), (88, 100, 101, 89), (89, 101, 102, 90), (90, 102, 103, 91), (91, 103, 104, 92), (92, 104, 105, 93), (93, 105, 106, 94), (94, 106, 107, 95), (95, 107, 96, 84), (96, 108, 109, 97), (97, 109, 110, 98), (98, 110, 111, 99), (99, 111, 112, 100), (100, 112, 113, 101), (101, 113, 114, 102), (102, 114, 115, 103), (103, 115, 116, 104), (104, 116, 117, 105), (105, 117, 118, 106), (106, 118, 119, 107), (107, 119, 108, 96), (108, 120, 121, 109), (109, 121, 122, 110), (110, 122, 123, 111), (111, 123, 124, 112), (112, 124, 125, 113), (113, 125, 126, 114), (114, 126, 127, 115), (115, 127, 128, 116), (116, 128, 129, 117), (117, 129, 130, 118), (118, 130, 131, 119), (119, 131, 120, 108), (120, 132, 133, 121), (121, 133, 134, 122), (122, 134, 135, 123), (123, 135, 136, 124), (124, 136, 137, 125), (125, 137, 138, 126), (126, 138, 139, 127), (127, 139, 140, 128), (128, 140, 141, 129), (129, 141, 142, 130), (130, 142, 143, 131), (131, 143, 132, 120), (132, 144, 145, 133), (133, 145, 146, 134), (134, 146, 147, 135), (135, 147, 148, 136), (136, 148, 149, 137), (137, 149, 150, 138), (138, 150, 151, 139), (139, 151, 152, 140), (140, 152, 153, 141), (141, 153, 154, 142), (142, 154, 155, 143), (143, 155, 144, 132), (144, 156, 157, 145), (145, 157, 158, 146), (146, 158, 159, 147), (147, 159, 160, 148), (148, 160, 161, 149), (149, 161, 162, 150), (150, 162, 163, 151), (151, 163, 164, 152), (152, 164, 165, 153), (153, 165, 166, 154), (154, 166, 167, 155), (155, 167, 156, 144), (156, 168, 169, 157), (157, 169, 170, 158), (158, 170, 171, 159), (159, 171, 172, 160), (160, 172, 173, 161), (161, 173, 174, 162), (162, 174, 175, 163), (163, 175, 176, 164), (164, 176, 177, 165), (165, 177, 178, 166), (166, 178, 179, 167), (167, 179, 168, 156), (168, 180, 181, 169), (169, 181, 182, 170), (170, 182, 183, 171), (171, 183, 184, 172), (172, 184, 185, 173), (173, 185, 186, 174), (174, 186, 187, 175), (175, 187, 188, 176), (176, 188, 189, 177), (177, 189, 190, 178), (178, 190, 191, 179), (179, 191, 180, 168), (180, 192, 193, 181), (181, 193, 194, 182), (182, 194, 195, 183), (183, 195, 196, 184), (184, 196, 197, 185), (185, 197, 198, 186), (186, 198, 199, 187), (187, 199, 200, 188), (188, 200, 201, 189), (189, 201, 202, 190), (190, 202, 203, 191), (191, 203, 192, 180), (192, 204, 205, 193), (193, 205, 206, 194), (194, 206, 207, 195), (195, 207, 208, 196), (196, 208, 209, 197), (197, 209, 210, 198), (198, 210, 211, 199), (199, 211, 212, 200), (200, 212, 213, 201), (201, 213, 214, 202), (202, 214, 215, 203), (203, 215, 204, 192), (204, 216, 217, 205), (205, 217, 218, 206), (206, 218, 219, 207), (207, 219, 220, 208), (208, 220, 221, 209), (209, 221, 222, 210), (210, 222, 223, 211), (211, 223, 224, 212), (212, 224, 225, 213), (213, 225, 226, 214), (214, 226, 227, 215), (215, 227, 216, 204), (216, 228, 229, 217), (217, 229, 230, 218), (218, 230, 231, 219), (219, 231, 232, 220), (220, 232, 233, 221), (221, 233, 234, 222), (222, 234, 235, 223), (223, 235, 236, 224), (224, 236, 237, 225), (225, 237, 238, 226), (226, 238, 239, 227), (227, 239, 228, 216), (228, 240, 241, 229), (229, 241, 242, 230), (230, 242, 243, 231), (231, 243, 244, 232), (232, 244, 245, 233), (233, 245, 246, 234), (234, 246, 247, 235), (235, 247, 248, 236), (236, 248, 249, 237), (237, 249, 250, 238), (238, 250, 251, 239), (239, 251, 240, 228), (240, 252, 253, 241), (241, 253, 254, 242), (242, 254, 255, 243), (243, 255, 256, 244), (244, 256, 257, 245), (245, 257, 258, 246), (246, 258, 259, 247), (247, 259, 260, 248), (248, 260, 261, 249), (249, 261, 262, 250), (250, 262, 263, 251), (251, 263, 252, 240), (252, 264, 265, 253), (253, 265, 266, 254), (254, 266, 267, 255), (255, 267, 268, 256), (256, 268, 269, 257), (257, 269, 270, 258), (258, 270, 271, 259), (259, 271, 272, 260), (260, 272, 273, 261), (261, 273, 274, 262), (262, 274, 275, 263), (263, 275, 264, 252), (264, 276, 277, 265), (265, 277, 278, 266), (266, 278, 279, 267), (267, 279, 280, 268), (268, 280, 281, 269), (269, 281, 282, 270), (270, 282, 283, 271), (271, 283, 284, 272), (272, 284, 285, 273), (273, 285, 286, 274), (274, 286, 287, 275), (275, 287, 276, 264), (276, 288, 289, 277), (277, 289, 290, 278), (278, 290, 291, 279), (279, 291, 292, 280), (280, 292, 293, 281), (281, 293, 294, 282), (282, 294, 295, 283), (283, 295, 296, 284), (284, 296, 297, 285), (285, 297, 298, 286), (286, 298, 299, 287), (287, 299, 288, 276), (288, 300, 301, 289), (289, 301, 302, 290), (290, 302, 303, 291), (291, 303, 304, 292), (292, 304, 305, 293), (293, 305, 306, 294), (294, 306, 307, 295), (295, 307, 308, 296), (296, 308, 309, 297), (297, 309, 310, 298), (298, 310, 311, 299), (299, 311, 300, 288), (300, 312, 313, 301), (301, 313, 314, 302), (302, 314, 315, 303), (303, 315, 316, 304), (304, 316, 317, 305), (305, 317, 318, 306), (306, 318, 319, 307), (307, 319, 320, 308), (308, 320, 321, 309), (309, 321, 322, 310), (310, 322, 323, 311), (311, 323, 312, 300), (312, 324, 325, 313), (313, 325, 326, 314), (314, 326, 327, 315), (315, 327, 328, 316), (316, 328, 329, 317), (317, 329, 330, 318), (318, 330, 331, 319), (319, 331, 332, 320), (320, 332, 333, 321), (321, 333, 334, 322), (322, 334, 335, 323), (323, 335, 324, 312), (324, 336, 337, 325), (325, 337, 338, 326), (326, 338, 339, 327), (327, 339, 340, 328), (328, 340, 341, 329), (329, 341, 342, 330), (330, 342, 343, 331), (331, 343, 344, 332), (332, 344, 345, 333), (333, 345, 346, 334), (334, 346, 347, 335), (335, 347, 336, 324), (336, 348, 349, 337), (337, 349, 350, 338), (338, 350, 351, 339), (339, 351, 352, 340), (340, 352, 353, 341), (341, 353, 354, 342), (342, 354, 355, 343), (343, 355, 356, 344), (344, 356, 357, 345), (345, 357, 358, 346), (346, 358, 359, 347), (347, 359, 348, 336), (348, 360, 361, 349), (349, 361, 362, 350), (350, 362, 363, 351), (351, 363, 364, 352), (352, 364, 365, 353), (353, 365, 366, 354), (354, 366, 367, 355), (355, 367, 368, 356), (356, 368, 369, 357), (357, 369, 370, 358), (358, 370, 371, 359), (359, 371, 360, 348), (360, 372, 373, 361), (361, 373, 374, 362), (362, 374, 375, 363), (363, 375, 376, 364), (364, 376, 377, 365), (365, 377, 378, 366), (366, 378, 379, 367), (367, 379, 380, 368), (368, 380, 381, 369), (369, 381, 382, 370), (370, 382, 383, 371), (371, 383, 372, 360), (372, 384, 385, 373), (373, 385, 386, 374), (374, 386, 387, 375), (375, 387, 388, 376), (376, 388, 389, 377), (377, 389, 390, 378), (378, 390, 391, 379), (379, 391, 392, 380), (380, 392, 393, 381), (381, 393, 394, 382), (382, 394, 395, 383), (383, 395, 384, 372), (384, 396, 397, 385), (385, 397, 398, 386), (386, 398, 399, 387), (387, 399, 400, 388), (388, 400, 401, 389), (389, 401, 402, 390), (390, 402, 403, 391), (391, 403, 404, 392), (392, 404, 405, 393), (393, 405, 406, 394), (394, 406, 407, 395), (395, 407, 396, 384), (396, 408, 409, 397), (397, 409, 410, 398), (398, 410, 411, 399), (399, 411, 412, 400), (400, 412, 413, 401), (401, 413, 414, 402), (402, 414, 415, 403), (403, 415, 416, 404), (404, 416, 417, 405), (405, 417, 418, 406), (406, 418, 419, 407), (407, 419, 408, 396), (408, 420, 421, 409), (409, 421, 422, 410), (410, 422, 423, 411), (411, 423, 424, 412), (412, 424, 425, 413), (413, 425, 426, 414), (414, 426, 427, 415), (415, 427, 428, 416), (416, 428, 429, 417), (417, 429, 430, 418), (418, 430, 431, 419), (419, 431, 420, 408), (420, 432, 433, 421), (421, 433, 434, 422), (422, 434, 435, 423), (423, 435, 436, 424), (424, 436, 437, 425), (425, 437, 438, 426), (426, 438, 439, 427), (427, 439, 440, 428), (428, 440, 441, 429), (429, 441, 442, 430), (430, 442, 443, 431), (431, 443, 432, 420), (432, 444, 445, 433), (433, 445, 446, 434), (434, 446, 447, 435), (435, 447, 448, 436), (436, 448, 449, 437), (437, 449, 450, 438), (438, 450, 451, 439), (439, 451, 452, 440), (440, 452, 453, 441), (441, 453, 454, 442), (442, 454, 455, 443), (443, 455, 444, 432), (444, 456, 457, 445), (445, 457, 458, 446), (446, 458, 459, 447), (447, 459, 460, 448), (448, 460, 461, 449), (449, 461, 462, 450), (450, 462, 463, 451), (451, 463, 464, 452), (452, 464, 465, 453), (453, 465, 466, 454), (454, 466, 467, 455), (455, 467, 456, 444), (456, 468, 469, 457), (457, 469, 470, 458), (458, 470, 471, 459), (459, 471, 472, 460), (460, 472, 473, 461), (461, 473, 474, 462), (462, 474, 475, 463), (463, 475, 476, 464), (464, 476, 477, 465), (465, 477, 478, 466), (466, 478, 479, 467), (467, 479, 468, 456), (468, 480, 481, 469), (469, 481, 482, 470), (470, 482, 483, 471), (471, 483, 484, 472), (472, 484, 485, 473), (473, 485, 486, 474), (474, 486, 487, 475), (475, 487, 488, 476), (476, 488, 489, 477), (477, 489, 490, 478), (478, 490, 491, 479), (479, 491, 480, 468), (480, 492, 493, 481), (481, 493, 494, 482), (482, 494, 495, 483), (483, 495, 496, 484), (484, 496, 497, 485), (485, 497, 498, 486), (486, 498, 499, 487), (487, 499, 500, 488), (488, 500, 501, 489), (489, 501, 502, 490), (490, 502, 503, 491), (491, 503, 492, 480), (492, 504, 505, 493), (493, 505, 506, 494), (494, 506, 507, 495), (495, 507, 508, 496), (496, 508, 509, 497), (497, 509, 510, 498), (498, 510, 511, 499), (499, 511, 512, 500), (500, 512, 513, 501), (501, 513, 514, 502), (502, 514, 515, 503), (503, 515, 504, 492), (504, 516, 517, 505), (505, 517, 518, 506), (506, 518, 519, 507), (507, 519, 520, 508), (508, 520, 521, 509), (509, 521, 522, 510), (510, 522, 523, 511), (511, 523, 524, 512), (512, 524, 525, 513), (513, 525, 526, 514), (514, 526, 527, 515), (515, 527, 516, 504), (516, 528, 529, 517), (517, 529, 530, 518), (518, 530, 531, 519), (519, 531, 532, 520), (520, 532, 533, 521), (521, 533, 534, 522), (522, 534, 535, 523), (523, 535, 536, 524), (524, 536, 537, 525), (525, 537, 538, 526), (526, 538, 539, 527), (527, 539, 528, 516), (528, 540, 541, 529), (529, 541, 542, 530), (530, 542, 543, 531), (531, 543, 544, 532), (532, 544, 545, 533), (533, 545, 546, 534), (534, 546, 547, 535), (535, 547, 548, 536), (536, 548, 549, 537), (537, 549, 550, 538), (538, 550, 551, 539), (539, 551, 540, 528), (540, 552, 553, 541), (541, 553, 554, 542), (542, 554, 555, 543), (543, 555, 556, 544), (544, 556, 557, 545), (545, 557, 558, 546), (546, 558, 559, 547), (547, 559, 560, 548), (548, 560, 561, 549), (549, 561, 562, 550), (550, 562, 563, 551), (551, 563, 552, 540), (552, 564, 565, 553), (553, 565, 566, 554), (554, 566, 567, 555), (555, 567, 568, 556), (556, 568, 569, 557), (557, 569, 570, 558), (558, 570, 571, 559), (559, 571, 572, 560), (560, 572, 573, 561), (561, 573, 574, 562), (562, 574, 575, 563), (563, 575, 564, 552), (564, 0, 1, 565), (565, 1, 2, 566), (566, 2, 3, 567), (567, 3, 4, 568), (568, 4, 5, 569), (569, 5, 6, 570), (570, 6, 7, 571), (571, 7, 8, 572), (572, 8, 9, 573), (573, 9, 10, 574), (574, 10, 11, 575), (575, 11, 0, 564)])
me_torus_001.materials.append(mat_metallic)
me_torus_001.use_remesh_preserve_volume = False
me_torus_001.use_remesh_preserve_attributes = False
me_torus_001.use_mirror_vertex_groups = False
me_torus_001.update()
me_sphere = bpy.data.meshes.new('Sphere')
me_sphere.from_pydata([(-0.1951, 0.0, 0.9808), (-0.3827, 0.0, 0.9239), (-0.5556, 0.0, 0.8315), (-0.7071, 0.0, 0.7071), (-0.8315, 0.0, 0.5556), (-0.9239, 0.0, 0.3827), (-0.9808, 0.0, 0.1951), (-1.0, 0.0, 7.55e-08), (-0.9808, 0.0, -0.1951), (-0.9239, 0.0, -0.3827), (-0.8315, 0.0, -0.5556), (-0.7071, 0.0, -0.7071), (-0.5556, 0.0, -0.8315), (-0.3827, 0.0, -0.9239), (-0.1951, 0.0, -0.9808), (-0.1913, 0.03806, 0.9808), (-0.3753, 0.07466, 0.9239), (-0.5449, 0.1084, 0.8315), (-0.6935, 0.1379, 0.7071), (-0.8155, 0.1622, 0.5556), (-0.9061, 0.1802, 0.3827), (-0.9619, 0.1913, 0.1951), (-0.9808, 0.1951, 7.55e-08), (-0.9619, 0.1913, -0.1951), (-0.9061, 0.1802, -0.3827), (-0.8155, 0.1622, -0.5556), (-0.6935, 0.1379, -0.7071), (-0.5449, 0.1084, -0.8315), (-0.3753, 0.07466, -0.9239), (-0.1913, 0.03806, -0.9808), (-0.1802, 0.07466, 0.9808), (-0.3536, 0.1464, 0.9239), (-0.5133, 0.2126, 0.8315), (-0.6533, 0.2706, 0.7071), (-0.7682, 0.3182, 0.5556), (-0.8536, 0.3536, 0.3827), (-0.9061, 0.3753, 0.1951), (-0.9239, 0.3827, 7.55e-08), (-0.9061, 0.3753, -0.1951), (-0.8536, 0.3536, -0.3827), (-0.7682, 0.3182, -0.5556), (-0.6533, 0.2706, -0.7071), (-0.5133, 0.2126, -0.8315), (-0.3536, 0.1464, -0.9239), (-0.1802, 0.07466, -0.9808), (-0.1622, 0.1084, 0.9808), (-0.3182, 0.2126, 0.9239), (-0.4619, 0.3087, 0.8315), (-0.5879, 0.3928, 0.7071), (-0.6913, 0.4619, 0.5556), (-0.7682, 0.5133, 0.3827), (-0.8155, 0.5449, 0.1951), (-0.8315, 0.5556, 7.55e-08), (-0.8155, 0.5449, -0.1951), (-0.7682, 0.5133, -0.3827), (-0.6913, 0.4619, -0.5556), (-0.5879, 0.3928, -0.7071), (-0.4619, 0.3087, -0.8315), (-0.3182, 0.2126, -0.9239), (-0.1622, 0.1084, -0.9808), (-0.1379, 0.1379, 0.9808), (-0.2706, 0.2706, 0.9239), (-0.3928, 0.3928, 0.8315), (-0.5, 0.5, 0.7071), (-0.5879, 0.5879, 0.5556), (-0.6533, 0.6533, 0.3827), (-0.6935, 0.6935, 0.1951), (-0.7071, 0.7071, 7.55e-08), (-0.6935, 0.6935, -0.1951), (-0.6533, 0.6533, -0.3827), (-0.5879, 0.5879, -0.5556), (-0.5, 0.5, -0.7071), (-0.3928, 0.3928, -0.8315), (-0.2706, 0.2706, -0.9239), (-0.1379, 0.1379, -0.9808), (-0.1084, 0.1622, 0.9808), (-0.2126, 0.3182, 0.9239), (-0.3087, 0.4619, 0.8315), (-0.3928, 0.5879, 0.7071), (-0.4619, 0.6913, 0.5556), (-0.5133, 0.7682, 0.3827), (-0.5449, 0.8155, 0.1951), (-0.5556, 0.8315, 7.55e-08), (-0.5449, 0.8155, -0.1951), (-0.5133, 0.7682, -0.3827), (-0.4619, 0.6913, -0.5556), (-0.3928, 0.5879, -0.7071), (-0.3087, 0.4619, -0.8315), (-0.2126, 0.3182, -0.9239), (-0.1084, 0.1622, -0.9808), (-0.07466, 0.1802, 0.9808), (-0.1464, 0.3536, 0.9239), (-0.2126, 0.5133, 0.8315), (-0.2706, 0.6533, 0.7071), (-0.3182, 0.7682, 0.5556), (-0.3536, 0.8536, 0.3827), (-0.3753, 0.9061, 0.1951), (-0.3827, 0.9239, 7.55e-08), (-0.3753, 0.9061, -0.1951), (-0.3536, 0.8536, -0.3827), (-0.3182, 0.7682, -0.5556), (-0.2706, 0.6533, -0.7071), (-0.2126, 0.5133, -0.8315), (-0.1464, 0.3536, -0.9239), (-0.07466, 0.1802, -0.9808), (-0.03806, 0.1913, 0.9808), (-0.07466, 0.3753, 0.9239), (-0.1084, 0.5449, 0.8315), (-0.1379, 0.6935, 0.7071), (-0.1622, 0.8155, 0.5556), (-0.1802, 0.9061, 0.3827), (-0.1913, 0.9619, 0.1951), (-0.1951, 0.9808, 7.55e-08), (-0.1913, 0.9619, -0.1951), (-0.1802, 0.9061, -0.3827), (-0.1622, 0.8155, -0.5556), (-0.1379, 0.6935, -0.7071), (-0.1084, 0.5449, -0.8315), (-0.07466, 0.3753, -0.9239), (-0.03806, 0.1913, -0.9808), (3.266e-07, 0.1951, 0.9808), (3.192e-07, 0.3827, 0.9239), (3.117e-07, 0.5556, 0.8315), (3.192e-07, 0.7071, 0.7071), (3.341e-07, 0.8315, 0.5556), (2.745e-07, 0.9239, 0.3827), (3.937e-07, 0.9808, 0.1951), (3.788e-07, 1.0, 7.55e-08), (3.937e-07, 0.9808, -0.1951), (2.298e-07, 0.9239, -0.3827), (3.341e-07, 0.8315, -0.5556), (3.192e-07, 0.7071, -0.7071), (3.415e-07, 0.5556, -0.8315), (3.043e-07, 0.3827, -0.9239), (3.08e-07, 0.1951, -0.9808), (0.03806, 0.1913, 0.9808), (0.07466, 0.3753, 0.9239), (0.1084, 0.5449, 0.8315), (0.138, 0.6935, 0.7071), (0.1622, 0.8155, 0.5556), (0.1802, 0.9061, 0.3827), (0.1913, 0.9619, 0.1951), (0.1951, 0.9808, 7.55e-08), (0.1913, 0.9619, -0.1951), (0.1802, 0.9061, -0.3827), (0.1622, 0.8155, -0.5556), (0.138, 0.6935, -0.7071), (0.1084, 0.5449, -0.8315), (0.07466, 0.3753, -0.9239), (0.03806, 0.1913, -0.9808), (0.07466, 0.1802, 0.9808), (0.1464, 0.3536, 0.9239), (0.2126, 0.5133, 0.8315), (0.2706, 0.6533, 0.7071), (0.3182, 0.7682, 0.5556), (0.3536, 0.8536, 0.3827), (0.3753, 0.9061, 0.1951), (0.3827, 0.9239, 7.55e-08), (0.3753, 0.9061, -0.1951), (0.3536, 0.8536, -0.3827), (0.3182, 0.7682, -0.5556), (0.2706, 0.6533, -0.7071), (0.2126, 0.5133, -0.8315), (0.1464, 0.3536, -0.9239), (0.07466, 0.1802, -0.9808), (0.1084, 0.1622, 0.9808), (0.2126, 0.3182, 0.9239), (0.3087, 0.4619, 0.8315), (0.3928, 0.5879, 0.7071), (0.4619, 0.6913, 0.5556), (0.5133, 0.7682, 0.3827), (0.5449, 0.8155, 0.1951), (0.5556, 0.8315, 7.55e-08), (0.5449, 0.8155, -0.1951), (0.5133, 0.7682, -0.3827), (0.4619, 0.6913, -0.5556), (0.3928, 0.5879, -0.7071), (0.3087, 0.4619, -0.8315), (0.2126, 0.3182, -0.9239), (0.1084, 0.1622, -0.9808), (0.138, 0.1379, 0.9808), (0.2706, 0.2706, 0.9239), (0.3928, 0.3928, 0.8315), (0.5, 0.5, 0.7071), (0.5879, 0.5879, 0.5556), (0.6533, 0.6533, 0.3827), (0.6935, 0.6935, 0.1951), (0.7071, 0.7071, 7.55e-08), (0.6935, 0.6935, -0.1951), (0.6533, 0.6533, -0.3827), (0.5879, 0.5879, -0.5556), (0.5, 0.5, -0.7071), (0.3928, 0.3928, -0.8315), (0.2706, 0.2706, -0.9239), (0.138, 0.1379, -0.9808), (0.1622, 0.1084, 0.9808), (0.3182, 0.2126, 0.9239), (0.4619, 0.3087, 0.8315), (0.5879, 0.3928, 0.7071), (0.6913, 0.4619, 0.5556), (0.7682, 0.5133, 0.3827), (0.8155, 0.5449, 0.1951), (0.8315, 0.5556, 7.55e-08), (0.8155, 0.5449, -0.1951), (0.7682, 0.5133, -0.3827), (0.6913, 0.4619, -0.5556), (0.5879, 0.3928, -0.7071), (0.4619, 0.3087, -0.8315), (0.3182, 0.2126, -0.9239), (0.1622, 0.1084, -0.9808), (0.1802, 0.07466, 0.9808), (0.3536, 0.1464, 0.9239), (0.5133, 0.2126, 0.8315), (0.6533, 0.2706, 0.7071), (0.7682, 0.3182, 0.5556), (0.8536, 0.3536, 0.3827), (0.9061, 0.3753, 0.1951), (0.9239, 0.3827, 7.55e-08), (0.9061, 0.3753, -0.1951), (0.8536, 0.3536, -0.3827), (0.7682, 0.3182, -0.5556), (0.6533, 0.2706, -0.7071), (0.5133, 0.2126, -0.8315), (0.3536, 0.1464, -0.9239), (0.1802, 0.07466, -0.9808), (0.1913, 0.03806, 0.9808), (0.3753, 0.07466, 0.9239), (0.5449, 0.1084, 0.8315), (0.6935, 0.1379, 0.7071), (0.8155, 0.1622, 0.5556), (0.9061, 0.1802, 0.3827), (0.9619, 0.1913, 0.1951), (0.9808, 0.1951, 7.55e-08), (0.9619, 0.1913, -0.1951), (0.9061, 0.1802, -0.3827), (0.8155, 0.1622, -0.5556), (0.6935, 0.1379, -0.7071), (0.5449, 0.1084, -0.8315), (0.3753, 0.07466, -0.9239), (0.1913, 0.03806, -0.9808), (0.1951, -7.212e-09, 0.9808), (0.3827, 4.122e-08, 0.9239), (0.5556, 2.632e-08, 0.8315), (0.7071, -2.584e-08, 0.7071), (0.8315, -8.544e-08, 0.5556), (0.9239, 6.357e-08, 0.3827), (0.9808, -8.544e-08, 0.1951), (1.0, -1.003e-07, 7.55e-08), (0.9808, -8.544e-08, -0.1951), (0.9239, 6.357e-08, -0.3827), (0.8315, -8.544e-08, -0.5556), (0.7071, -2.584e-08, -0.7071), (0.5556, -1.094e-08, -0.8315), (0.3827, 3.964e-09, -0.9239), (0.1951, 3.964e-09, -0.9808), (0.1913, -0.03806, 0.9808), (0.3753, -0.07466, 0.9239), (0.5449, -0.1084, 0.8315), (0.6935, -0.1379, 0.7071), (0.8155, -0.1622, 0.5556), (0.9061, -0.1802, 0.3827), (0.9619, -0.1913, 0.1951), (0.9808, -0.1951, 7.55e-08), (0.9619, -0.1913, -0.1951), (0.9061, -0.1802, -0.3827), (0.8155, -0.1622, -0.5556), (0.6935, -0.1379, -0.7071), (0.5449, -0.1084, -0.8315), (0.3753, -0.07466, -0.9239), (0.1913, -0.03806, -0.9808), (0.1802, -0.07466, 0.9808), (0.3536, -0.1464, 0.9239), (0.5133, -0.2126, 0.8315), (0.6533, -0.2706, 0.7071), (0.7682, -0.3182, 0.5556), (0.8536, -0.3536, 0.3827), (0.9061, -0.3753, 0.1951), (0.9239, -0.3827, 7.55e-08), (0.9061, -0.3753, -0.1951), (0.8536, -0.3536, -0.3827), (0.7682, -0.3182, -0.5556), (0.6533, -0.2706, -0.7071), (0.5133, -0.2126, -0.8315), (0.3536, -0.1464, -0.9239), (0.1802, -0.07466, -0.9808), (0.1622, -0.1084, 0.9808), (0.3182, -0.2126, 0.9239), (0.4619, -0.3087, 0.8315), (0.5879, -0.3928, 0.7071), (0.6913, -0.4619, 0.5556), (0.7682, -0.5133, 0.3827), (0.8155, -0.5449, 0.1951), (0.8315, -0.5556, 7.55e-08), (0.8155, -0.5449, -0.1951), (0.7682, -0.5133, -0.3827), (0.6913, -0.4619, -0.5556), (0.5879, -0.3928, -0.7071), (0.4619, -0.3087, -0.8315), (0.3182, -0.2126, -0.9239), (0.1622, -0.1084, -0.9808), (0.138, -0.1379, 0.9808), (0.2706, -0.2706, 0.9239), (0.3928, -0.3928, 0.8315), (0.5, -0.5, 0.7071), (0.5879, -0.5879, 0.5556), (0.6533, -0.6533, 0.3827), (0.6935, -0.6935, 0.1951), (0.7071, -0.7071, 7.55e-08), (0.6935, -0.6935, -0.1951), (0.6533, -0.6533, -0.3827), (0.5879, -0.5879, -0.5556), (0.5, -0.5, -0.7071), (0.3928, -0.3928, -0.8315), (0.2706, -0.2706, -0.9239), (0.1379, -0.1379, -0.9808), (0.1084, -0.1622, 0.9808), (0.2126, -0.3182, 0.9239), (0.3087, -0.4619, 0.8315), (0.3928, -0.5879, 0.7071), (0.4619, -0.6913, 0.5556), (0.5133, -0.7682, 0.3827), (0.5449, -0.8155, 0.1951), (0.5556, -0.8315, 7.55e-08), (0.5449, -0.8155, -0.1951), (0.5133, -0.7682, -0.3827), (0.4619, -0.6913, -0.5556), (0.3928, -0.5879, -0.7071), (0.3087, -0.4619, -0.8315), (0.2126, -0.3182, -0.9239), (0.1084, -0.1622, -0.9808), (3.258e-07, 0.0, -1.0), (0.07466, -0.1802, 0.9808), (0.1464, -0.3536, 0.9239), (0.2126, -0.5133, 0.8315), (0.2706, -0.6533, 0.7071), (0.3182, -0.7682, 0.5556), (0.3536, -0.8536, 0.3827), (0.3753, -0.9061, 0.1951), (0.3827, -0.9239, 7.55e-08), (0.3753, -0.9061, -0.1951), (0.3536, -0.8536, -0.3827), (0.3182, -0.7682, -0.5556), (0.2706, -0.6533, -0.7071), (0.2126, -0.5133, -0.8315), (0.1464, -0.3536, -0.9239), (0.07466, -0.1802, -0.9808), (0.03806, -0.1913, 0.9808), (0.07466, -0.3753, 0.9239), (0.1084, -0.5449, 0.8315), (0.1379, -0.6935, 0.7071), (0.1622, -0.8155, 0.5556), (0.1802, -0.9061, 0.3827), (0.1913, -0.9619, 0.1951), (0.1951, -0.9808, 7.55e-08), (0.1913, -0.9619, -0.1951), (0.1802, -0.9061, -0.3827), (0.1622, -0.8155, -0.5556), (0.1379, -0.6935, -0.7071), (0.1084, -0.5449, -0.8315), (0.07466, -0.3753, -0.9239), (0.03806, -0.1913, -0.9808), (3.117e-07, -0.1951, 0.9808), (2.819e-07, -0.3827, 0.9239), (2.819e-07, -0.5556, 0.8315), (1.851e-07, -0.7071, 0.7071), (1.404e-07, -0.8315, 0.5556), (3.192e-07, -0.9239, 0.3827), (9.567e-08, -0.9808, 0.1951), (1.404e-07, -1.0, 7.55e-08), (9.567e-08, -0.9808, -0.1951), (3.192e-07, -0.9239, -0.3827), (1.404e-07, -0.8315, -0.5556), (1.851e-07, -0.7071, -0.7071), (2.596e-07, -0.5556, -0.8315), (2.521e-07, -0.3827, -0.9239), (3.155e-07, -0.1951, -0.9808), (-0.03806, -0.1913, 0.9808), (-0.07466, -0.3753, 0.9239), (-0.1084, -0.5449, 0.8315), (-0.1379, -0.6935, 0.7071), (-0.1622, -0.8155, 0.5556), (-0.1802, -0.9061, 0.3827), (-0.1913, -0.9619, 0.1951), (-0.1951, -0.9808, 7.55e-08), (-0.1913, -0.9619, -0.1951), (-0.1802, -0.9061, -0.3827), (-0.1622, -0.8155, -0.5556), (-0.1379, -0.6935, -0.7071), (-0.1084, -0.5449, -0.8315), (-0.07466, -0.3753, -0.9239), (-0.03806, -0.1913, -0.9808), (-0.07466, -0.1802, 0.9808), (-0.1464, -0.3536, 0.9239), (-0.2126, -0.5133, 0.8315), (-0.2706, -0.6533, 0.7071), (-0.3182, -0.7682, 0.5556), (-0.3536, -0.8536, 0.3827), (-0.3753, -0.9061, 0.1951), (-0.3827, -0.9239, 7.55e-08), (-0.3753, -0.9061, -0.1951), (-0.3536, -0.8536, -0.3827), (-0.3182, -0.7682, -0.5556), (-0.2706, -0.6533, -0.7071), (-0.2126, -0.5133, -0.8315), (-0.1464, -0.3536, -0.9239), (-0.07466, -0.1802, -0.9808), (-0.1084, -0.1622, 0.9808), (-0.2126, -0.3182, 0.9239), (-0.3087, -0.4619, 0.8315), (-0.3928, -0.5879, 0.7071), (-0.4619, -0.6913, 0.5556), (-0.5133, -0.7682, 0.3827), (-0.5449, -0.8155, 0.1951), (-0.5556, -0.8315, 7.55e-08), (-0.5449, -0.8155, -0.1951), (-0.5133, -0.7682, -0.3827), (-0.4619, -0.6913, -0.5556), (-0.3928, -0.5879, -0.7071), (-0.3087, -0.4619, -0.8315), (-0.2126, -0.3182, -0.9239), (-0.1084, -0.1622, -0.9808), (-0.1379, -0.1379, 0.9808), (-0.2706, -0.2706, 0.9239), (-0.3928, -0.3928, 0.8315), (-0.5, -0.5, 0.7071), (-0.5879, -0.5879, 0.5556), (-0.6533, -0.6533, 0.3827), (-0.6935, -0.6935, 0.1951), (-0.7071, -0.7071, 7.55e-08), (-0.6935, -0.6935, -0.1951), (-0.6533, -0.6533, -0.3827), (-0.5879, -0.5879, -0.5556), (-0.5, -0.5, -0.7071), (-0.3928, -0.3928, -0.8315), (-0.2706, -0.2706, -0.9239), (-0.1379, -0.1379, -0.9808), (-0.1622, -0.1084, 0.9808), (-0.3182, -0.2126, 0.9239), (-0.4619, -0.3087, 0.8315), (-0.5879, -0.3928, 0.7071), (-0.6913, -0.4619, 0.5556), (-0.7682, -0.5133, 0.3827), (-0.8155, -0.5449, 0.1951), (-0.8315, -0.5556, 7.55e-08), (-0.8155, -0.5449, -0.1951), (-0.7682, -0.5133, -0.3827), (-0.6913, -0.4619, -0.5556), (-0.5879, -0.3928, -0.7071), (-0.4619, -0.3087, -0.8315), (-0.3182, -0.2126, -0.9239), (-0.1622, -0.1084, -0.9808), (2.48e-08, -1.247e-07, 1.0), (-0.1802, -0.07466, 0.9808), (-0.3536, -0.1464, 0.9239), (-0.5133, -0.2126, 0.8315), (-0.6533, -0.2706, 0.7071), (-0.7682, -0.3182, 0.5556), (-0.8536, -0.3536, 0.3827), (-0.9061, -0.3753, 0.1951), (-0.9239, -0.3827, 7.55e-08), (-0.9061, -0.3753, -0.1951), (-0.8536, -0.3536, -0.3827), (-0.7682, -0.3182, -0.5556), (-0.6533, -0.2706, -0.7071), (-0.5133, -0.2126, -0.8315), (-0.3536, -0.1464, -0.9239), (-0.1802, -0.07466, -0.9808), (-0.1913, -0.03806, 0.9808), (-0.3753, -0.07466, 0.9239), (-0.5449, -0.1084, 0.8315), (-0.6935, -0.1379, 0.7071), (-0.8155, -0.1622, 0.5556), (-0.9061, -0.1802, 0.3827), (-0.9619, -0.1913, 0.1951), (-0.9808, -0.1951, 7.55e-08), (-0.9619, -0.1913, -0.1951), (-0.9061, -0.1802, -0.3827), (-0.8155, -0.1622, -0.5556), (-0.6935, -0.1379, -0.7071), (-0.5449, -0.1084, -0.8315), (-0.3753, -0.07466, -0.9239), (-0.1913, -0.03806, -0.9808)], [], [(8, 7, 22, 23), (1, 0, 15, 16), (9, 8, 23, 24), (2, 1, 16, 17), (10, 9, 24, 25), (3, 2, 17, 18), (11, 10, 25, 26), (4, 3, 18, 19), (12, 11, 26, 27), (5, 4, 19, 20), (13, 12, 27, 28), (6, 5, 20, 21), (14, 13, 28, 29), (7, 6, 21, 22), (29, 28, 43, 44), (22, 21, 36, 37), (23, 22, 37, 38), (16, 15, 30, 31), (24, 23, 38, 39), (17, 16, 31, 32), (25, 24, 39, 40), (18, 17, 32, 33), (26, 25, 40, 41), (19, 18, 33, 34), (27, 26, 41, 42), (20, 19, 34, 35), (28, 27, 42, 43), (21, 20, 35, 36), (33, 32, 47, 48), (41, 40, 55, 56), (34, 33, 48, 49), (42, 41, 56, 57), (35, 34, 49, 50), (43, 42, 57, 58), (36, 35, 50, 51), (44, 43, 58, 59), (37, 36, 51, 52), (38, 37, 52, 53), (31, 30, 45, 46), (39, 38, 53, 54), (32, 31, 46, 47), (40, 39, 54, 55), (52, 51, 66, 67), (53, 52, 67, 68), (46, 45, 60, 61), (54, 53, 68, 69), (47, 46, 61, 62), (55, 54, 69, 70), (48, 47, 62, 63), (56, 55, 70, 71), (49, 48, 63, 64), (57, 56, 71, 72), (50, 49, 64, 65), (58, 57, 72, 73), (51, 50, 65, 66), (59, 58, 73, 74), (71, 70, 85, 86), (64, 63, 78, 79), (72, 71, 86, 87), (65, 64, 79, 80), (73, 72, 87, 88), (66, 65, 80, 81), (74, 73, 88, 89), (67, 66, 81, 82), (68, 67, 82, 83), (61, 60, 75, 76), (69, 68, 83, 84), (62, 61, 76, 77), (70, 69, 84, 85), (63, 62, 77, 78), (83, 82, 97, 98), (76, 75, 90, 91), (84, 83, 98, 99), (77, 76, 91, 92), (85, 84, 99, 100), (78, 77, 92, 93), (86, 85, 100, 101), (79, 78, 93, 94), (87, 86, 101, 102), (80, 79, 94, 95), (88, 87, 102, 103), (81, 80, 95, 96), (89, 88, 103, 104), (82, 81, 96, 97), (94, 93, 108, 109), (102, 101, 116, 117), (95, 94, 109, 110), (103, 102, 117, 118), (96, 95, 110, 111), (104, 103, 118, 119), (97, 96, 111, 112), (98, 97, 112, 113), (91, 90, 105, 106), (99, 98, 113, 114), (92, 91, 106, 107), (100, 99, 114, 115), (93, 92, 107, 108), (101, 100, 115, 116), (113, 112, 127, 128), (106, 105, 120, 121), (114, 113, 128, 129), (107, 106, 121, 122), (115, 114, 129, 130), (108, 107, 122, 123), (116, 115, 130, 131), (109, 108, 123, 124), (117, 116, 131, 132), (110, 109, 124, 125), (118, 117, 132, 133), (111, 110, 125, 126), (119, 118, 133, 134), (112, 111, 126, 127), (132, 131, 146, 147), (125, 124, 139, 140), (133, 132, 147, 148), (126, 125, 140, 141), (134, 133, 148, 149), (127, 126, 141, 142), (128, 127, 142, 143), (121, 120, 135, 136), (129, 128, 143, 144), (122, 121, 136, 137), (130, 129, 144, 145), (123, 122, 137, 138), (131, 130, 145, 146), (124, 123, 138, 139), (144, 143, 158, 159), (137, 136, 151, 152), (145, 144, 159, 160), (138, 137, 152, 153), (146, 145, 160, 161), (139, 138, 153, 154), (147, 146, 161, 162), (140, 139, 154, 155), (148, 147, 162, 163), (141, 140, 155, 156), (149, 148, 163, 164), (142, 141, 156, 157), (143, 142, 157, 158), (136, 135, 150, 151), (163, 162, 177, 178), (156, 155, 170, 171), (164, 163, 178, 179), (157, 156, 171, 172), (158, 157, 172, 173), (151, 150, 165, 166), (159, 158, 173, 174), (152, 151, 166, 167), (160, 159, 174, 175), (153, 152, 167, 168), (161, 160, 175, 176), (154, 153, 168, 169), (162, 161, 176, 177), (155, 154, 169, 170), (167, 166, 181, 182), (175, 174, 189, 190), (168, 167, 182, 183), (176, 175, 190, 191), (169, 168, 183, 184), (177, 176, 191, 192), (170, 169, 184, 185), (178, 177, 192, 193), (171, 170, 185, 186), (179, 178, 193, 194), (172, 171, 186, 187), (173, 172, 187, 188), (166, 165, 180, 181), (174, 173, 188, 189), (186, 185, 200, 201), (194, 193, 208, 209), (187, 186, 201, 202), (188, 187, 202, 203), (181, 180, 195, 196), (189, 188, 203, 204), (182, 181, 196, 197), (190, 189, 204, 205), (183, 182, 197, 198), (191, 190, 205, 206), (184, 183, 198, 199), (192, 191, 206, 207), (185, 184, 199, 200), (193, 192, 207, 208), (205, 204, 219, 220), (198, 197, 212, 213), (206, 205, 220, 221), (199, 198, 213, 214), (207, 206, 221, 222), (200, 199, 214, 215), (208, 207, 222, 223), (201, 200, 215, 216), (209, 208, 223, 224), (202, 201, 216, 217), (203, 202, 217, 218), (196, 195, 210, 211), (204, 203, 218, 219), (197, 196, 211, 212), (224, 223, 238, 239), (217, 216, 231, 232), (218, 217, 232, 233), (211, 210, 225, 226), (219, 218, 233, 234), (212, 211, 226, 227), (220, 219, 234, 235), (213, 212, 227, 228), (221, 220, 235, 236), (214, 213, 228, 229), (222, 221, 236, 237), (215, 214, 229, 230), (223, 222, 237, 238), (216, 215, 230, 231), (228, 227, 242, 243), (236, 235, 250, 251), (229, 228, 243, 244), (237, 236, 251, 252), (230, 229, 244, 245), (238, 237, 252, 253), (231, 230, 245, 246), (239, 238, 253, 254), (232, 231, 246, 247), (233, 232, 247, 248), (226, 225, 240, 241), (234, 233, 248, 249), (227, 226, 241, 242), (235, 234, 249, 250), (247, 246, 261, 262), (248, 247, 262, 263), (241, 240, 255, 256), (249, 248, 263, 264), (242, 241, 256, 257), (250, 249, 264, 265), (243, 242, 257, 258), (251, 250, 265, 266), (244, 243, 258, 259), (252, 251, 266, 267), (245, 244, 259, 260), (253, 252, 267, 268), (246, 245, 260, 261), (254, 253, 268, 269), (266, 265, 280, 281), (259, 258, 273, 274), (267, 266, 281, 282), (260, 259, 274, 275), (268, 267, 282, 283), (261, 260, 275, 276), (269, 268, 283, 284), (262, 261, 276, 277), (263, 262, 277, 278), (256, 255, 270, 271), (264, 263, 278, 279), (257, 256, 271, 272), (265, 264, 279, 280), (258, 257, 272, 273), (278, 277, 292, 293), (271, 270, 285, 286), (279, 278, 293, 294), (272, 271, 286, 287), (280, 279, 294, 295), (273, 272, 287, 288), (281, 280, 295, 296), (274, 273, 288, 289), (282, 281, 296, 297), (275, 274, 289, 290), (283, 282, 297, 298), (276, 275, 290, 291), (284, 283, 298, 299), (277, 276, 291, 292), (297, 296, 311, 312), (290, 289, 304, 305), (298, 297, 312, 313), (291, 290, 305, 306), (299, 298, 313, 314), (292, 291, 306, 307), (293, 292, 307, 308), (286, 285, 300, 301), (294, 293, 308, 309), (287, 286, 301, 302), (295, 294, 309, 310), (288, 287, 302, 303), (296, 295, 310, 311), (289, 288, 303, 304), (301, 300, 315, 316), (309, 308, 323, 324), (302, 301, 316, 317), (310, 309, 324, 325), (303, 302, 317, 318), (311, 310, 325, 326), (304, 303, 318, 319), (312, 311, 326, 327), (305, 304, 319, 320), (313, 312, 327, 328), (306, 305, 320, 321), (314, 313, 328, 329), (307, 306, 321, 322), (308, 307, 322, 323), (320, 319, 335, 336), (328, 327, 343, 344), (321, 320, 336, 337), (329, 328, 344, 345), (322, 321, 337, 338), (323, 322, 338, 339), (316, 315, 331, 332), (324, 323, 339, 340), (317, 316, 332, 333), (325, 324, 340, 341), (318, 317, 333, 334), (326, 325, 341, 342), (319, 318, 334, 335), (327, 326, 342, 343), (340, 339, 354, 355), (333, 332, 347, 348), (341, 340, 355, 356), (334, 333, 348, 349), (342, 341, 356, 357), (335, 334, 349, 350), (343, 342, 357, 358), (336, 335, 350, 351), (344, 343, 358, 359), (337, 336, 351, 352), (345, 344, 359, 360), (338, 337, 352, 353), (339, 338, 353, 354), (332, 331, 346, 347), (359, 358, 373, 374), (352, 351, 366, 367), (360, 359, 374, 375), (353, 352, 367, 368), (354, 353, 368, 369), (347, 346, 361, 362), (355, 354, 369, 370), (348, 347, 362, 363), (356, 355, 370, 371), (349, 348, 363, 364), (357, 356, 371, 372), (350, 349, 364, 365), (358, 357, 372, 373), (351, 350, 365, 366), (363, 362, 377, 378), (371, 370, 385, 386), (364, 363, 378, 379), (372, 371, 386, 387), (365, 364, 379, 380), (373, 372, 387, 388), (366, 365, 380, 381), (374, 373, 388, 389), (367, 366, 381, 382), (375, 374, 389, 390), (368, 367, 382, 383), (369, 368, 383, 384), (362, 361, 376, 377), (370, 369, 384, 385), (382, 381, 396, 397), (390, 389, 404, 405), (383, 382, 397, 398), (384, 383, 398, 399), (377, 376, 391, 392), (385, 384, 399, 400), (378, 377, 392, 393), (386, 385, 400, 401), (379, 378, 393, 394), (387, 386, 401, 402), (380, 379, 394, 395), (388, 387, 402, 403), (381, 380, 395, 396), (389, 388, 403, 404), (401, 400, 415, 416), (394, 393, 408, 409), (402, 401, 416, 417), (395, 394, 409, 410), (403, 402, 417, 418), (396, 395, 410, 411), (404, 403, 418, 419), (397, 396, 411, 412), (405, 404, 419, 420), (398, 397, 412, 413), (399, 398, 413, 414), (392, 391, 406, 407), (400, 399, 414, 415), (393, 392, 407, 408), (420, 419, 434, 435), (413, 412, 427, 428), (414, 413, 428, 429), (407, 406, 421, 422), (415, 414, 429, 430), (408, 407, 422, 423), (416, 415, 430, 431), (409, 408, 423, 424), (417, 416, 431, 432), (410, 409, 424, 425), (418, 417, 432, 433), (411, 410, 425, 426), (419, 418, 433, 434), (412, 411, 426, 427), (432, 431, 446, 447), (425, 424, 439, 440), (433, 432, 447, 448), (426, 425, 440, 441), (434, 433, 448, 449), (427, 426, 441, 442), (435, 434, 449, 450), (428, 427, 442, 443), (429, 428, 443, 444), (422, 421, 436, 437), (430, 429, 444, 445), (423, 422, 437, 438), (431, 430, 445, 446), (424, 423, 438, 439), (444, 443, 459, 460), (437, 436, 452, 453), (445, 444, 460, 461), (438, 437, 453, 454), (446, 445, 461, 462), (439, 438, 454, 455), (447, 446, 462, 463), (440, 439, 455, 456), (448, 447, 463, 464), (441, 440, 456, 457), (449, 448, 464, 465), (442, 441, 457, 458), (450, 449, 465, 466), (443, 442, 458, 459), (456, 455, 470, 471), (464, 463, 478, 479), (457, 456, 471, 472), (465, 464, 479, 480), (458, 457, 472, 473), (466, 465, 480, 481), (459, 458, 473, 474), (460, 459, 474, 475), (453, 452, 467, 468), (461, 460, 475, 476), (454, 453, 468, 469), (462, 461, 476, 477), (455, 454, 469, 470), (463, 462, 477, 478), (0, 451, 15), (330, 14, 29), (15, 451, 30), (330, 29, 44), (30, 451, 45), (330, 44, 59), (45, 451, 60), (330, 59, 74), (60, 451, 75), (330, 74, 89), (75, 451, 90), (330, 89, 104), (90, 451, 105), (330, 104, 119), (105, 451, 120), (330, 119, 134), (120, 451, 135), (330, 134, 149), (135, 451, 150), (330, 149, 164), (150, 451, 165), (330, 164, 179), (165, 451, 180), (330, 179, 194), (180, 451, 195), (330, 194, 209), (195, 451, 210), (330, 209, 224), (210, 451, 225), (330, 224, 239), (225, 451, 240), (330, 239, 254), (240, 451, 255), (330, 254, 269), (255, 451, 270), (330, 269, 284), (330, 284, 299), (270, 451, 285), (285, 451, 300), (330, 299, 314), (300, 451, 315), (330, 314, 329), (315, 451, 331), (330, 329, 345), (331, 451, 346), (330, 345, 360), (346, 451, 361), (330, 360, 375), (361, 451, 376), (330, 375, 390), (376, 451, 391), (330, 390, 405), (391, 451, 406), (330, 405, 420), (406, 451, 421), (330, 420, 435), (421, 451, 436), (330, 435, 450), (436, 451, 452), (330, 450, 466), (452, 451, 467), (330, 466, 481), (475, 474, 7, 8), (468, 467, 0, 1), (476, 475, 8, 9), (469, 468, 1, 2), (477, 476, 9, 10), (470, 469, 2, 3), (478, 477, 10, 11), (471, 470, 3, 4), (479, 478, 11, 12), (472, 471, 4, 5), (480, 479, 12, 13), (473, 472, 5, 6), (481, 480, 13, 14), (474, 473, 6, 7), (467, 451, 0), (330, 481, 14)])
me_sphere.polygons.foreach_set('use_smooth', [True] * 512)
me_sphere.materials.append(mat_glass)
me_sphere.use_remesh_preserve_volume = False
me_sphere.use_remesh_preserve_attributes = False
me_sphere.use_mirror_vertex_groups = False
me_sphere.update()

# ---- objects
ob_main_rail = bpy.data.objects.new('Main Rail', me_torus_005)
ob_support_rails = bpy.data.objects.new('Support Rails', me_torus_001)
ob_sphere = bpy.data.objects.new('Sphere', me_sphere)

# ---- transforms, parenting, visibility, modifiers, constraints
ob_main_rail.location = (0.0, 0.0, 0.0)
ob_main_rail.scale = (14.26, 14.26, 14.26)
ob_main_rail.lineart.crease_threshold = 0.0
_m = ob_main_rail.modifiers.new('Decimate', 'DECIMATE')
_m.decimate_type = 'UNSUBDIV'
ob_support_rails.location = (0.0, 0.0, 0.0)
ob_support_rails.rotation_euler = (0.0, 1.571, 0.0)
ob_support_rails.scale = (-11.57, -11.57, -11.57)
ob_support_rails.hide_viewport = True
ob_support_rails.lineart.crease_threshold = 0.0
_m = ob_support_rails.modifiers.new('Mirror', 'MIRROR')
_m.use_axis = (True, False, True)
ob_sphere.location = (0.0, 0.0, 0.0)
ob_sphere.scale = (-14.68, -14.68, -14.68)
ob_sphere.hide_viewport = True
ob_sphere.lineart.crease_threshold = 0.0

# ---- collection membership
col_collection_1.objects.link(ob_main_rail)
col_collection_1.objects.link(ob_support_rails)
col_collection_1.objects.link(ob_sphere)

# ---- scene / render settings (as saved in the file)
scene.frame_start = 1; scene.frame_end = 250; scene.frame_set(2)
scene.render.engine = 'CYCLES'
scene.render.resolution_x = 1080
scene.render.resolution_y = 848
scene.render.resolution_percentage = 50
scene.render.dither_intensity = 0.0
scene.render.use_border = True
scene.cycles.use_denoising = False
scene.cycles.samples = 100
scene.cycles.sampling_pattern = 'TABULATED_SOBOL'
scene.cycles.light_sampling_threshold = 0.0
scene.cycles.use_adaptive_sampling = False
scene.cycles.use_light_tree = False
scene.cycles.blur_glossy = 0.0
scene.cycles.pixel_filter_type = 'GAUSSIAN'
scene.cycles.sample_clamp_indirect = 0.0
scene.view_settings.view_transform = 'Standard'
bpy.context.view_layer.update()

# ---- added for rendering (the .blend has no active camera and no usable light): camera, sun
cam_auto = bpy.data.cameras.new('AutoCamera')
cam_auto.lens = 50.0
cam_auto.sensor_width = 36.0
cam_auto.clip_end = 1000.0
ob_auto_camera = bpy.data.objects.new('AutoCamera', cam_auto)
scene.collection.objects.link(ob_auto_camera)
ob_auto_camera.location = (41.7952, -50.1543, 33.4362)
ob_auto_camera.rotation_euler = (1.09748, -7.21219e-08, 0.694738)
scene.camera = ob_auto_camera
light_auto_sun = bpy.data.lights.new('AutoSun', 'SUN')
light_auto_sun.energy = 3.0
light_auto_sun.angle = 0.0523599
ob_auto_sun = bpy.data.objects.new('AutoSun', light_auto_sun)
scene.collection.objects.link(ob_auto_sun)
ob_auto_sun.rotation_euler = (0.872665, 0.174533, 0.523599)
bpy.context.view_layer.update()
